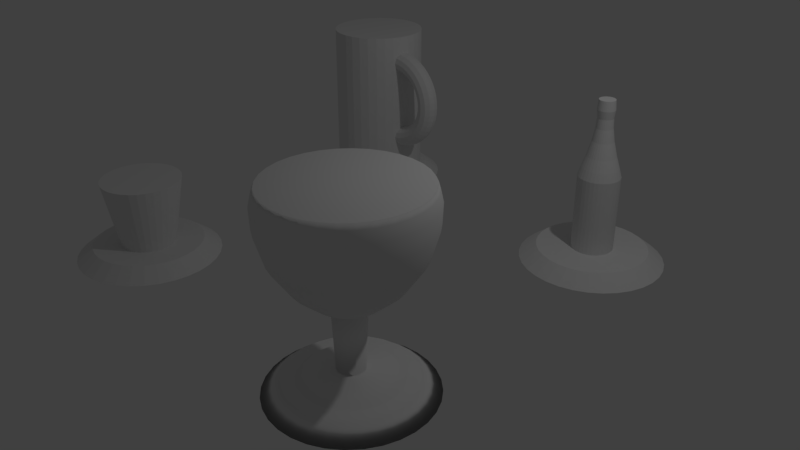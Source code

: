 # Source: figure.blend  (saved by Blender 2.78.0; exported with 4.5.12 LTS)
import bpy
from mathutils import Matrix  # noqa: F401  (used for matrix-valued properties, if any)

bpy.ops.wm.read_factory_settings(use_empty=True)
scene = bpy.context.scene
scene.name = 'Scene'

# ---- collections
col_collection_1 = bpy.data.collections.new('Collection 1'); scene.collection.children.link(col_collection_1)

# ---- world
world_world = bpy.data.worlds.new('World'); scene.world = world_world
world_world.color = (0.05088, 0.05088, 0.05088)
world_world.use_sun_shadow = False
world_world.sun_shadow_jitter_overblur = 0.0
world_world.cycles.sampling_method = 'MANUAL'

# ---- cameras
cam_camera = bpy.data.cameras.new('Camera')
cam_camera.clip_end = 100.0
cam_camera.lens = 35.0
cam_camera.sensor_width = 32.0
cam_camera.sensor_height = 18.0
cam_camera.ortho_scale = 7.314
cam_camera.dof.focus_distance = 0.0
cam_camera.dof.aperture_fstop = 128.0

# ---- lights
light_lamp = bpy.data.lights.new('Lamp', 'POINT')
light_lamp.transmission_factor = 0.0
light_lamp.cutoff_distance = 30.0
light_lamp.energy = 100.0
light_lamp.shadow_buffer_clip_start = 1.001
light_lamp.shadow_soft_size = 0.1
light_lamp.shadow_maximum_resolution = 0.006
light_lamp.use_absolute_resolution = True

# ---- meshes
me_cylinder = bpy.data.meshes.new('Cylinder')
me_cylinder.from_pydata([(-3.562e-08, 1.3, 0.0), (0.0, 1.0, 1.0), (0.2536, 1.275, 0.0), (0.1951, 0.9808, 1.0), (0.4975, 1.201, 0.0), (0.3827, 0.9239, 1.0), (0.7222, 1.081, 0.0), (0.5556, 0.8315, 1.0), (0.9192, 0.9192, 0.0), (0.7071, 0.7071, 1.0), (1.081, 0.7222, 0.0), (0.8315, 0.5556, 1.0), (1.201, 0.4975, 0.0), (0.9239, 0.3827, 1.0), (1.275, 0.2536, 0.0), (0.9808, 0.1951, 1.0), (1.3, 1.265e-08, 0.0), (1.0, 7.55e-08, 1.0), (1.275, -0.2536, 0.0), (0.9808, -0.1951, 1.0), (1.201, -0.4975, 0.0), (0.9239, -0.3827, 1.0), (1.081, -0.7222, 0.0), (0.8315, -0.5556, 1.0), (0.9192, -0.9192, 0.0), (0.7071, -0.7071, 1.0), (0.7222, -1.081, 0.0), (0.5556, -0.8315, 1.0), (0.4975, -1.201, 0.0), (0.3827, -0.9239, 1.0), (0.2536, -1.275, 0.0), (0.1951, -0.9808, 1.0), (-4.592e-07, -1.3, 0.0), (-3.258e-07, -1.0, 1.0), (-0.2536, -1.275, 0.0), (-0.1951, -0.9808, 1.0), (-0.4975, -1.201, 0.0), (-0.3827, -0.9239, 1.0), (-0.7222, -1.081, 0.0), (-0.5556, -0.8315, 1.0), (-0.9192, -0.9192, 0.0), (-0.7071, -0.7071, 1.0), (-1.081, -0.7222, 0.0), (-0.8315, -0.5556, 1.0), (-1.201, -0.4975, 0.0), (-0.9239, -0.3827, 1.0), (-1.275, -0.2536, 0.0), (-0.9808, -0.1951, 1.0), (-1.3, 1.17e-06, 0.0), (-1.0, 9.656e-07, 1.0), (-1.275, 0.2536, 0.0), (-0.9808, 0.1951, 1.0), (-1.201, 0.4975, 0.0), (-0.9239, 0.3827, 1.0), (-1.081, 0.7222, 0.0), (-0.8315, 0.5556, 1.0), (-0.9192, 0.9192, 0.0), (-0.7071, 0.7071, 1.0), (-0.7222, 1.081, 0.0), (-0.5556, 0.8315, 1.0), (-0.4975, 1.201, 0.0), (-0.3827, 0.9239, 1.0), (-0.2536, 1.275, 0.0), (-0.1951, 0.9808, 1.0), (0.1548, 0.7784, 1.0), (2.45e-08, 0.7936, 1.0), (0.3037, 0.7332, 1.0), (0.4409, 0.6599, 1.0), (0.5612, 0.5612, 1.0), (0.6599, 0.4409, 1.0), (0.7332, 0.3037, 1.0), (0.7784, 0.1548, 1.0), (0.7936, 1.187e-07, 1.0), (0.7784, -0.1548, 1.0), (0.7332, -0.3037, 1.0), (0.6599, -0.4409, 1.0), (0.5612, -0.5612, 1.0), (0.4409, -0.6599, 1.0), (0.3037, -0.7332, 1.0), (0.1548, -0.7784, 1.0), (-2.341e-07, -0.7936, 1.0), (-0.1548, -0.7784, 1.0), (-0.3037, -0.7332, 1.0), (-0.4409, -0.6599, 1.0), (-0.5612, -0.5612, 1.0), (-0.6599, -0.4409, 1.0), (-0.7332, -0.3037, 1.0), (-0.7784, -0.1548, 1.0), (-0.7936, 8.252e-07, 1.0), (-0.7784, 0.1548, 1.0), (-0.7332, 0.3037, 1.0), (-0.6599, 0.4409, 1.0), (-0.5612, 0.5612, 1.0), (-0.4409, 0.6599, 1.0), (-0.3037, 0.7332, 1.0), (-0.1548, 0.7784, 1.0), (0.1323, 0.665, 1.364), (3.955e-08, 0.678, 1.364), (0.2595, 0.6264, 1.364), (0.3767, 0.5638, 1.364), (0.4794, 0.4794, 1.364), (0.5638, 0.3767, 1.364), (0.6264, 0.2595, 1.364), (0.665, 0.1323, 1.364), (0.678, 1.462e-07, 1.364), (0.665, -0.1323, 1.364), (0.6264, -0.2595, 1.364), (0.5638, -0.3767, 1.364), (0.4794, -0.4794, 1.364), (0.3767, -0.5638, 1.364), (0.2595, -0.6264, 1.364), (0.1323, -0.665, 1.364), (-1.814e-07, -0.678, 1.364), (-0.1323, -0.665, 1.364), (-0.2595, -0.6264, 1.364), (-0.3767, -0.5638, 1.364), (-0.4794, -0.4794, 1.364), (-0.5638, -0.3767, 1.364), (-0.6264, -0.2595, 1.364), (-0.665, -0.1323, 1.364), (-0.678, 7.497e-07, 1.364), (-0.665, 0.1323, 1.364), (-0.6264, 0.2595, 1.364), (-0.5638, 0.3767, 1.364), (-0.4794, 0.4794, 1.364), (-0.3767, 0.5638, 1.364), (-0.2595, 0.6264, 1.364), (-0.1323, 0.665, 1.364), (0.04198, 0.2111, 1.615), (7.273e-08, 0.2152, 1.615), (0.08235, 0.1988, 1.615), (0.1196, 0.1789, 1.615), (0.1522, 0.1522, 1.615), (0.1789, 0.1196, 1.615), (0.1988, 0.08235, 1.615), (0.2111, 0.04198, 1.615), (0.2152, 2.523e-07, 1.615), (0.2111, -0.04198, 1.615), (0.1988, -0.08235, 1.615), (0.1789, -0.1196, 1.615), (0.1522, -0.1522, 1.615), (0.1196, -0.1789, 1.615), (0.08235, -0.1988, 1.615), (0.04198, -0.2111, 1.615), (2.612e-09, -0.2152, 1.615), (-0.04198, -0.2111, 1.615), (-0.08235, -0.1988, 1.615), (-0.1196, -0.1789, 1.615), (-0.1522, -0.1522, 1.615), (-0.1789, -0.1196, 1.615), (-0.1988, -0.08235, 1.615), (-0.2111, -0.04198, 1.615), (-0.2152, 4.438e-07, 1.615), (-0.2111, 0.04198, 1.615), (-0.1988, 0.08235, 1.615), (-0.1789, 0.1196, 1.615), (-0.1522, 0.1522, 1.615), (-0.1196, 0.1789, 1.615), (-0.08235, 0.1988, 1.615), (-0.04198, 0.2111, 1.615), (0.05029, 0.2528, 5.777), (1.503e-07, 0.2578, 5.777), (0.09865, 0.2382, 5.777), (0.1432, 0.2143, 5.777), (0.1823, 0.1823, 5.777), (0.2143, 0.1432, 5.777), (0.2382, 0.09865, 5.777), (0.2528, 0.05029, 5.777), (0.2578, 2.399e-07, 5.777), (0.2528, -0.05029, 5.777), (0.2382, -0.09865, 5.777), (0.2143, -0.1432, 5.777), (0.1823, -0.1823, 5.777), (0.1432, -0.2143, 5.777), (0.09865, -0.2382, 5.777), (0.05029, -0.2528, 5.777), (6.634e-08, -0.2578, 5.777), (-0.05029, -0.2528, 5.777), (-0.09865, -0.2382, 5.777), (-0.1432, -0.2143, 5.777), (-0.1823, -0.1823, 5.777), (-0.2143, -0.1432, 5.777), (-0.2382, -0.09865, 5.777), (-0.2528, -0.05029, 5.777), (-0.2578, 4.693e-07, 5.777), (-0.2528, 0.05029, 5.777), (-0.2382, 0.09865, 5.777), (-0.2143, 0.1432, 5.777), (-0.1823, 0.1823, 5.777), (-0.1432, 0.2143, 5.777), (-0.09865, 0.2382, 5.777), (-0.05029, 0.2528, 5.777), (0.228, 1.146, 13.89), (5.599e-07, 1.169, 13.89), (0.4473, 1.08, 13.89), (0.6494, 0.9719, 13.89), (0.8265, 0.8265, 13.89), (0.9719, 0.6494, 13.89), (1.08, 0.4473, 13.89), (1.146, 0.228, 13.89), (1.169, 4.303e-08, 13.89), (1.146, -0.228, 13.89), (1.08, -0.4473, 13.89), (0.9719, -0.6494, 13.89), (0.8265, -0.8265, 13.89), (0.6494, -0.9719, 13.89), (0.4473, -1.08, 13.89), (0.228, -1.146, 13.89), (1.791e-07, -1.169, 13.89), (-0.228, -1.146, 13.89), (-0.4473, -1.08, 13.89), (-0.6494, -0.9719, 13.89), (-0.8265, -0.8265, 13.89), (-0.9719, -0.6494, 13.89), (-1.08, -0.4473, 13.89), (-1.146, -0.228, 13.89), (-1.169, 1.083e-06, 13.89), (-1.146, 0.228, 13.89), (-1.08, 0.4473, 13.89), (-0.9719, 0.6494, 13.89), (-0.8265, 0.8265, 13.89), (-0.6494, 0.9719, 13.89), (-0.4473, 1.08, 13.89), (-0.228, 1.146, 13.89), (0.2907, 0.435, 6.506), (0.4553, 0.6815, 7.637), (0.6115, 0.9151, 9.434), (0.6849, 1.025, 11.41), (0.6919, 1.036, 12.77), (0.6697, 1.002, 13.54), (0.8523, 0.8523, 13.54), (0.8806, 0.8806, 12.77), (0.8717, 0.8717, 11.41), (0.7783, 0.7783, 9.434), (0.5795, 0.5795, 7.637), (0.3699, 0.3699, 6.506), (-0.2002, 0.4834, 6.506), (-0.3136, 0.7572, 7.637), (-0.4212, 1.017, 9.434), (-0.4717, 1.139, 11.41), (-0.4766, 1.151, 12.77), (-0.4613, 1.114, 13.54), (-0.2352, 1.182, 13.54), (-0.243, 1.221, 12.77), (-0.2405, 1.209, 11.41), (-0.2147, 1.079, 9.434), (-0.1599, 0.8038, 7.637), (-0.1021, 0.5131, 6.506), (-0.1021, -0.5131, 6.506), (-0.1599, -0.8038, 7.637), (-0.2147, -1.079, 9.434), (-0.2405, -1.209, 11.41), (-0.243, -1.221, 12.77), (-0.2352, -1.182, 13.54), (-0.4613, -1.114, 13.54), (-0.4766, -1.151, 12.77), (-0.4717, -1.139, 11.41), (-0.4212, -1.017, 9.434), (-0.3136, -0.7572, 7.637), (-0.2002, -0.4834, 6.506), (1.002, 0.6697, 13.54), (1.036, 0.6919, 12.77), (1.025, 0.6849, 11.41), (0.9151, 0.6115, 9.434), (0.6815, 0.4553, 7.637), (0.435, 0.2907, 6.506), (5.337e-07, 1.205, 13.54), (4.869e-07, 1.245, 12.77), (4.168e-07, 1.233, 11.41), (3.259e-07, 1.101, 9.434), (2.419e-07, 0.8196, 7.637), (1.877e-07, 0.5232, 6.506), (-0.6697, -1.002, 13.54), (-0.6919, -1.036, 12.77), (-0.6849, -1.025, 11.41), (-0.6115, -0.9151, 9.434), (-0.4553, -0.6815, 7.637), (-0.2907, -0.435, 6.506), (1.114, 0.4613, 13.54), (1.151, 0.4766, 12.77), (1.139, 0.4717, 11.41), (1.017, 0.4212, 9.434), (0.7572, 0.3136, 7.637), (0.4834, 0.2002, 6.506), (-0.8523, -0.8523, 13.54), (-0.8806, -0.8806, 12.77), (-0.8717, -0.8717, 11.41), (-0.7783, -0.7783, 9.434), (-0.5795, -0.5795, 7.637), (-0.3699, -0.3699, 6.506), (1.182, 0.2352, 13.54), (1.221, 0.243, 12.77), (1.209, 0.2405, 11.41), (1.079, 0.2147, 9.434), (0.8038, 0.1599, 7.637), (0.5131, 0.1021, 6.506), (-1.002, -0.6697, 13.54), (-1.036, -0.6919, 12.77), (-1.025, -0.6849, 11.41), (-0.9151, -0.6115, 9.434), (-0.6815, -0.4553, 7.637), (-0.435, -0.2907, 6.506), (1.205, 3.267e-08, 13.54), (1.245, 2.026e-08, 12.77), (1.233, 1.923e-08, 11.41), (1.101, 4.59e-08, 9.434), (0.8196, 1.091e-07, 7.637), (0.5232, 1.778e-07, 6.506), (-1.114, -0.4613, 13.54), (-1.151, -0.4766, 12.77), (-1.139, -0.4717, 11.41), (-1.017, -0.4212, 9.434), (-0.7572, -0.3136, 7.637), (-0.4834, -0.2002, 6.506), (1.182, -0.2352, 13.54), (1.221, -0.243, 12.77), (1.209, -0.2405, 11.41), (1.079, -0.2147, 9.434), (0.8038, -0.1599, 7.637), (0.5131, -0.1021, 6.506), (-1.182, -0.2352, 13.54), (-1.221, -0.243, 12.77), (-1.209, -0.2405, 11.41), (-1.079, -0.2147, 9.434), (-0.8038, -0.1599, 7.637), (-0.5131, -0.1021, 6.506), (1.114, -0.4613, 13.54), (1.151, -0.4766, 12.77), (1.139, -0.4717, 11.41), (1.017, -0.4212, 9.434), (0.7572, -0.3136, 7.637), (0.4834, -0.2002, 6.506), (-1.205, 1.106e-06, 13.54), (-1.245, 1.129e-06, 12.77), (-1.233, 1.116e-06, 11.41), (-1.101, 1.026e-06, 9.434), (-0.8196, 8.386e-07, 7.637), (-0.5232, 6.435e-07, 6.506), (1.002, -0.6697, 13.54), (1.036, -0.6919, 12.77), (1.025, -0.6849, 11.41), (0.9151, -0.6115, 9.434), (0.6815, -0.4553, 7.637), (0.435, -0.2907, 6.506), (-1.182, 0.2352, 13.54), (-1.221, 0.243, 12.77), (-1.209, 0.2405, 11.41), (-1.079, 0.2147, 9.434), (-0.8038, 0.1599, 7.637), (-0.5131, 0.1021, 6.506), (0.8523, -0.8523, 13.54), (0.8806, -0.8806, 12.77), (0.8717, -0.8717, 11.41), (0.7783, -0.7783, 9.434), (0.5795, -0.5795, 7.637), (0.3699, -0.3699, 6.506), (-1.114, 0.4613, 13.54), (-1.151, 0.4766, 12.77), (-1.139, 0.4717, 11.41), (-1.017, 0.4212, 9.434), (-0.7572, 0.3136, 7.637), (-0.4834, 0.2002, 6.506), (0.6697, -1.002, 13.54), (0.6919, -1.036, 12.77), (0.6849, -1.025, 11.41), (0.6115, -0.9151, 9.434), (0.4553, -0.6815, 7.637), (0.2907, -0.435, 6.506), (-1.002, 0.6697, 13.54), (-1.036, 0.6919, 12.77), (-1.025, 0.6849, 11.41), (-0.9151, 0.6115, 9.434), (-0.6815, 0.4553, 7.637), (-0.435, 0.2907, 6.506), (0.4613, -1.114, 13.54), (0.4766, -1.151, 12.77), (0.4717, -1.139, 11.41), (0.4212, -1.017, 9.434), (0.3136, -0.7572, 7.637), (0.2002, -0.4834, 6.506), (0.2352, 1.182, 13.54), (0.243, 1.221, 12.77), (0.2405, 1.209, 11.41), (0.2147, 1.079, 9.434), (0.1599, 0.8038, 7.637), (0.1021, 0.5131, 6.506), (-0.8523, 0.8523, 13.54), (-0.8806, 0.8806, 12.77), (-0.8717, 0.8717, 11.41), (-0.7783, 0.7783, 9.434), (-0.5795, 0.5795, 7.637), (-0.3699, 0.3699, 6.506), (0.2352, -1.182, 13.54), (0.243, -1.221, 12.77), (0.2405, -1.209, 11.41), (0.2147, -1.079, 9.434), (0.1599, -0.8038, 7.637), (0.1021, -0.5131, 6.506), (0.4613, 1.114, 13.54), (0.4766, 1.151, 12.77), (0.4717, 1.139, 11.41), (0.4212, 1.017, 9.434), (0.3136, 0.7572, 7.637), (0.2002, 0.4834, 6.506), (-0.6697, 1.002, 13.54), (-0.6919, 1.036, 12.77), (-0.6849, 1.025, 11.41), (-0.6115, 0.9151, 9.434), (-0.4553, 0.6815, 7.637), (-0.2907, 0.435, 6.506), (1.409e-07, -1.205, 13.54), (8.105e-08, -1.245, 12.77), (1.51e-08, -1.233, 11.41), (-3.274e-08, -1.101, 9.434), (-2.52e-08, -0.8196, 7.637), (1.719e-08, -0.5232, 6.506)], [], [(0, 1, 3, 2), (2, 3, 5, 4), (4, 5, 7, 6), (6, 7, 9, 8), (8, 9, 11, 10), (10, 11, 13, 12), (12, 13, 15, 14), (14, 15, 17, 16), (16, 17, 19, 18), (18, 19, 21, 20), (20, 21, 23, 22), (22, 23, 25, 24), (24, 25, 27, 26), (26, 27, 29, 28), (28, 29, 31, 30), (30, 31, 33, 32), (32, 33, 35, 34), (34, 35, 37, 36), (36, 37, 39, 38), (38, 39, 41, 40), (40, 41, 43, 42), (42, 43, 45, 44), (44, 45, 47, 46), (46, 47, 49, 48), (48, 49, 51, 50), (50, 51, 53, 52), (52, 53, 55, 54), (54, 55, 57, 56), (56, 57, 59, 58), (58, 59, 61, 60), (17, 15, 71, 72), (60, 61, 63, 62), (62, 63, 1, 0), (0, 2, 4, 6, 8, 10, 12, 14, 16, 18, 20, 22, 24, 26, 28, 30, 32, 34, 36, 38, 40, 42, 44, 46, 48, 50, 52, 54, 56, 58, 60, 62), (86, 85, 117, 118), (35, 33, 80, 81), (53, 51, 89, 90), (9, 7, 67, 68), (27, 25, 76, 77), (45, 43, 85, 86), (63, 61, 94, 95), (19, 17, 72, 73), (37, 35, 81, 82), (55, 53, 90, 91), (11, 9, 68, 69), (29, 27, 77, 78), (47, 45, 86, 87), (3, 1, 65, 64), (1, 63, 95, 65), (21, 19, 73, 74), (39, 37, 82, 83), (57, 55, 91, 92), (13, 11, 69, 70), (31, 29, 78, 79), (49, 47, 87, 88), (5, 3, 64, 66), (23, 21, 74, 75), (41, 39, 83, 84), (59, 57, 92, 93), (15, 13, 70, 71), (33, 31, 79, 80), (51, 49, 88, 89), (7, 5, 66, 67), (25, 23, 75, 76), (43, 41, 84, 85), (61, 59, 93, 94), (121, 120, 152, 153), (73, 72, 104, 105), (87, 86, 118, 119), (74, 73, 105, 106), (88, 87, 119, 120), (75, 74, 106, 107), (89, 88, 120, 121), (76, 75, 107, 108), (90, 89, 121, 122), (77, 76, 108, 109), (91, 90, 122, 123), (78, 77, 109, 110), (64, 65, 97, 96), (92, 91, 123, 124), (79, 78, 110, 111), (66, 64, 96, 98), (93, 92, 124, 125), (80, 79, 111, 112), (67, 66, 98, 99), (94, 93, 125, 126), (81, 80, 112, 113), (68, 67, 99, 100), (95, 94, 126, 127), (82, 81, 113, 114), (69, 68, 100, 101), (65, 95, 127, 97), (83, 82, 114, 115), (70, 69, 101, 102), (84, 83, 115, 116), (71, 70, 102, 103), (85, 84, 116, 117), (72, 71, 103, 104), (128, 129, 161, 160), (108, 107, 139, 140), (122, 121, 153, 154), (109, 108, 140, 141), (123, 122, 154, 155), (110, 109, 141, 142), (96, 97, 129, 128), (124, 123, 155, 156), (111, 110, 142, 143), (98, 96, 128, 130), (125, 124, 156, 157), (112, 111, 143, 144), (99, 98, 130, 131), (126, 125, 157, 158), (113, 112, 144, 145), (100, 99, 131, 132), (127, 126, 158, 159), (114, 113, 145, 146), (101, 100, 132, 133), (97, 127, 159, 129), (115, 114, 146, 147), (102, 101, 133, 134), (116, 115, 147, 148), (103, 102, 134, 135), (117, 116, 148, 149), (104, 103, 135, 136), (118, 117, 149, 150), (105, 104, 136, 137), (119, 118, 150, 151), (106, 105, 137, 138), (120, 119, 151, 152), (107, 106, 138, 139), (230, 229, 195, 196), (156, 155, 187, 188), (143, 142, 174, 175), (130, 128, 160, 162), (157, 156, 188, 189), (144, 143, 175, 176), (131, 130, 162, 163), (158, 157, 189, 190), (145, 144, 176, 177), (132, 131, 163, 164), (159, 158, 190, 191), (146, 145, 177, 178), (133, 132, 164, 165), (129, 159, 191, 161), (147, 146, 178, 179), (134, 133, 165, 166), (148, 147, 179, 180), (135, 134, 166, 167), (149, 148, 180, 181), (136, 135, 167, 168), (150, 149, 181, 182), (137, 136, 168, 169), (151, 150, 182, 183), (138, 137, 169, 170), (152, 151, 183, 184), (139, 138, 170, 171), (153, 152, 184, 185), (140, 139, 171, 172), (154, 153, 185, 186), (141, 140, 172, 173), (155, 154, 186, 187), (142, 141, 173, 174), (192, 193, 223, 222, 221, 220, 219, 218, 217, 216, 215, 214, 213, 212, 211, 210, 209, 208, 207, 206, 205, 204, 203, 202, 201, 200, 199, 198, 197, 196, 195, 194), (242, 241, 222, 223), (254, 253, 209, 210), (260, 230, 196, 197), (266, 242, 223, 193), (272, 254, 210, 211), (278, 260, 197, 198), (284, 272, 211, 212), (290, 278, 198, 199), (296, 284, 212, 213), (302, 290, 199, 200), (308, 296, 213, 214), (314, 302, 200, 201), (320, 308, 214, 215), (326, 314, 201, 202), (332, 320, 215, 216), (338, 326, 202, 203), (344, 332, 216, 217), (350, 338, 203, 204), (356, 344, 217, 218), (362, 350, 204, 205), (368, 356, 218, 219), (374, 362, 205, 206), (380, 266, 193, 192), (386, 368, 219, 220), (392, 374, 206, 207), (398, 380, 192, 194), (404, 386, 220, 221), (410, 392, 207, 208), (229, 398, 194, 195), (241, 404, 221, 222), (253, 410, 208, 209), (177, 176, 415, 248), (248, 415, 414, 249), (249, 414, 413, 250), (250, 413, 412, 251), (251, 412, 411, 252), (252, 411, 410, 253), (190, 189, 409, 236), (236, 409, 408, 237), (237, 408, 407, 238), (238, 407, 406, 239), (239, 406, 405, 240), (240, 405, 404, 241), (163, 162, 403, 224), (224, 403, 402, 225), (225, 402, 401, 226), (226, 401, 400, 227), (227, 400, 399, 228), (228, 399, 398, 229), (176, 175, 397, 415), (415, 397, 396, 414), (414, 396, 395, 413), (413, 395, 394, 412), (412, 394, 393, 411), (411, 393, 392, 410), (189, 188, 391, 409), (409, 391, 390, 408), (408, 390, 389, 407), (407, 389, 388, 406), (406, 388, 387, 405), (405, 387, 386, 404), (162, 160, 385, 403), (403, 385, 384, 402), (402, 384, 383, 401), (401, 383, 382, 400), (400, 382, 381, 399), (399, 381, 380, 398), (175, 174, 379, 397), (397, 379, 378, 396), (396, 378, 377, 395), (395, 377, 376, 394), (394, 376, 375, 393), (393, 375, 374, 392), (188, 187, 373, 391), (391, 373, 372, 390), (390, 372, 371, 389), (389, 371, 370, 388), (388, 370, 369, 387), (387, 369, 368, 386), (160, 161, 271, 385), (385, 271, 270, 384), (384, 270, 269, 383), (383, 269, 268, 382), (382, 268, 267, 381), (381, 267, 266, 380), (174, 173, 367, 379), (379, 367, 366, 378), (378, 366, 365, 377), (377, 365, 364, 376), (376, 364, 363, 375), (375, 363, 362, 374), (187, 186, 361, 373), (373, 361, 360, 372), (372, 360, 359, 371), (371, 359, 358, 370), (370, 358, 357, 369), (369, 357, 356, 368), (173, 172, 355, 367), (367, 355, 354, 366), (366, 354, 353, 365), (365, 353, 352, 364), (364, 352, 351, 363), (363, 351, 350, 362), (186, 185, 349, 361), (361, 349, 348, 360), (360, 348, 347, 359), (359, 347, 346, 358), (358, 346, 345, 357), (357, 345, 344, 356), (172, 171, 343, 355), (355, 343, 342, 354), (354, 342, 341, 353), (353, 341, 340, 352), (352, 340, 339, 351), (351, 339, 338, 350), (185, 184, 337, 349), (349, 337, 336, 348), (348, 336, 335, 347), (347, 335, 334, 346), (346, 334, 333, 345), (345, 333, 332, 344), (171, 170, 331, 343), (343, 331, 330, 342), (342, 330, 329, 341), (341, 329, 328, 340), (340, 328, 327, 339), (339, 327, 326, 338), (184, 183, 325, 337), (337, 325, 324, 336), (336, 324, 323, 335), (335, 323, 322, 334), (334, 322, 321, 333), (333, 321, 320, 332), (170, 169, 319, 331), (331, 319, 318, 330), (330, 318, 317, 329), (329, 317, 316, 328), (328, 316, 315, 327), (327, 315, 314, 326), (183, 182, 313, 325), (325, 313, 312, 324), (324, 312, 311, 323), (323, 311, 310, 322), (322, 310, 309, 321), (321, 309, 308, 320), (169, 168, 307, 319), (319, 307, 306, 318), (318, 306, 305, 317), (317, 305, 304, 316), (316, 304, 303, 315), (315, 303, 302, 314), (182, 181, 301, 313), (313, 301, 300, 312), (312, 300, 299, 311), (311, 299, 298, 310), (310, 298, 297, 309), (309, 297, 296, 308), (168, 167, 295, 307), (307, 295, 294, 306), (306, 294, 293, 305), (305, 293, 292, 304), (304, 292, 291, 303), (303, 291, 290, 302), (181, 180, 289, 301), (301, 289, 288, 300), (300, 288, 287, 299), (299, 287, 286, 298), (298, 286, 285, 297), (297, 285, 284, 296), (167, 166, 283, 295), (295, 283, 282, 294), (294, 282, 281, 293), (293, 281, 280, 292), (292, 280, 279, 291), (291, 279, 278, 290), (180, 179, 277, 289), (289, 277, 276, 288), (288, 276, 275, 287), (287, 275, 274, 286), (286, 274, 273, 285), (285, 273, 272, 284), (166, 165, 265, 283), (283, 265, 264, 282), (282, 264, 263, 281), (281, 263, 262, 280), (280, 262, 261, 279), (279, 261, 260, 278), (179, 178, 259, 277), (277, 259, 258, 276), (276, 258, 257, 275), (275, 257, 256, 274), (274, 256, 255, 273), (273, 255, 254, 272), (161, 191, 247, 271), (271, 247, 246, 270), (270, 246, 245, 269), (269, 245, 244, 268), (268, 244, 243, 267), (267, 243, 242, 266), (165, 164, 235, 265), (265, 235, 234, 264), (264, 234, 233, 263), (263, 233, 232, 262), (262, 232, 231, 261), (261, 231, 230, 260), (178, 177, 248, 259), (259, 248, 249, 258), (258, 249, 250, 257), (257, 250, 251, 256), (256, 251, 252, 255), (255, 252, 253, 254), (191, 190, 236, 247), (247, 236, 237, 246), (246, 237, 238, 245), (245, 238, 239, 244), (244, 239, 240, 243), (243, 240, 241, 242), (164, 163, 224, 235), (235, 224, 225, 234), (234, 225, 226, 233), (233, 226, 227, 232), (232, 227, 228, 231), (231, 228, 229, 230)])
me_cylinder.polygons.foreach_set('use_smooth', [True] * 386)
me_cylinder.use_remesh_preserve_volume = False
me_cylinder.use_remesh_preserve_attributes = False
me_cylinder.use_mirror_vertex_groups = False
me_cylinder.update()
me_cylinder_001 = bpy.data.meshes.new('Cylinder.001')
me_cylinder_001.from_pydata([(-3.562e-08, 1.3, 0.0), (0.0, 1.0, 1.0), (0.2536, 1.275, 0.0), (0.1951, 0.9808, 1.0), (0.4975, 1.201, 0.0), (0.3827, 0.9239, 1.0), (0.7222, 1.081, 0.0), (0.5556, 0.8315, 1.0), (0.9192, 0.9192, 0.0), (0.7071, 0.7071, 1.0), (1.081, 0.7222, 0.0), (0.8315, 0.5556, 1.0), (1.201, 0.4975, 0.0), (0.9239, 0.3827, 1.0), (1.275, 0.2536, 0.0), (0.9808, 0.1951, 1.0), (1.3, 1.265e-08, 0.0), (1.0, 7.55e-08, 1.0), (1.275, -0.2536, 0.0), (0.9808, -0.1951, 1.0), (1.201, -0.4975, 0.0), (0.9239, -0.3827, 1.0), (1.081, -0.7222, 0.0), (0.8315, -0.5556, 1.0), (0.9192, -0.9192, 0.0), (0.7071, -0.7071, 1.0), (0.7222, -1.081, 0.0), (0.5556, -0.8315, 1.0), (0.4975, -1.201, 0.0), (0.3827, -0.9239, 1.0), (0.2536, -1.275, 0.0), (0.1951, -0.9808, 1.0), (-4.592e-07, -1.3, 0.0), (-3.258e-07, -1.0, 1.0), (-0.2536, -1.275, 0.0), (-0.1951, -0.9808, 1.0), (-0.4975, -1.201, 0.0), (-0.3827, -0.9239, 1.0), (-0.7222, -1.081, 0.0), (-0.5556, -0.8315, 1.0), (-0.9192, -0.9192, 0.0), (-0.7071, -0.7071, 1.0), (-1.081, -0.7222, 0.0), (-0.8315, -0.5556, 1.0), (-1.201, -0.4975, 0.0), (-0.9239, -0.3827, 1.0), (-1.275, -0.2536, 0.0), (-0.9808, -0.1951, 1.0), (-1.3, 1.17e-06, 0.0), (-1.0, 9.656e-07, 1.0), (-1.275, 0.2536, 0.0), (-0.9808, 0.1951, 1.0), (-1.201, 0.4975, 0.0), (-0.9239, 0.3827, 1.0), (-1.081, 0.7222, 0.0), (-0.8315, 0.5556, 1.0), (-0.9192, 0.9192, 0.0), (-0.7071, 0.7071, 1.0), (-0.7222, 1.081, 0.0), (-0.5556, 0.8315, 1.0), (-0.4975, 1.201, 0.0), (-0.3827, 0.9239, 1.0), (-0.2536, 1.275, 0.0), (-0.1951, 0.9808, 1.0), (0.1756, 0.8827, 1.0), (1.187e-08, 0.9, 1.0), (0.3444, 0.8315, 1.0), (0.5, 0.7483, 1.0), (0.6364, 0.6364, 1.0), (0.7483, 0.5, 1.0), (0.8315, 0.3444, 1.0), (0.8827, 0.1756, 1.0), (0.9, 9.645e-08, 1.0), (0.8827, -0.1756, 1.0), (0.8315, -0.3444, 1.0), (0.7483, -0.5, 1.0), (0.6364, -0.6364, 1.0), (0.5, -0.7483, 1.0), (0.3444, -0.8315, 1.0), (0.1756, -0.8827, 1.0), (-2.814e-07, -0.9, 1.0), (-0.1756, -0.8827, 1.0), (-0.3444, -0.8315, 1.0), (-0.5, -0.7483, 1.0), (-0.6364, -0.6364, 1.0), (-0.7483, -0.5, 1.0), (-0.8315, -0.3444, 1.0), (-0.8827, -0.1756, 1.0), (-0.9, 8.975e-07, 1.0), (-0.8827, 0.1756, 1.0), (-0.8315, 0.3444, 1.0), (-0.7483, 0.5, 1.0), (-0.6364, 0.6364, 1.0), (-0.5, 0.7483, 1.0), (-0.3444, 0.8315, 1.0), (-0.1756, 0.8827, 1.0), (0.07382, 0.3711, 1.0), (7.439e-08, 0.3784, 1.0), (0.1448, 0.3496, 1.0), (0.2102, 0.3146, 1.0), (0.2676, 0.2676, 1.0), (0.3146, 0.2102, 1.0), (0.3496, 0.1448, 1.0), (0.3711, 0.07382, 1.0), (0.3784, 2.274e-07, 1.0), (0.3711, -0.07382, 1.0), (0.3496, -0.1448, 1.0), (0.3146, -0.2102, 1.0), (0.2676, -0.2676, 1.0), (0.2102, -0.3146, 1.0), (0.1448, -0.3496, 1.0), (0.07382, -0.3711, 1.0), (-4.891e-08, -0.3784, 1.0), (-0.07382, -0.3711, 1.0), (-0.1448, -0.3496, 1.0), (-0.2102, -0.3146, 1.0), (-0.2676, -0.2676, 1.0), (-0.3146, -0.2102, 1.0), (-0.3496, -0.1448, 1.0), (-0.3711, -0.07382, 1.0), (-0.3784, 5.642e-07, 1.0), (-0.3711, 0.07382, 1.0), (-0.3496, 0.1448, 1.0), (-0.3146, 0.2102, 1.0), (-0.2676, 0.2676, 1.0), (-0.2102, 0.3146, 1.0), (-0.1448, 0.3496, 1.0), (-0.07382, 0.3711, 1.0), (0.02837, 0.1426, 13.01), (9.138e-08, 0.1454, 13.01), (0.05565, 0.1344, 13.01), (0.08079, 0.1209, 13.01), (0.1028, 0.1028, 13.01), (0.1209, 0.08079, 13.01), (0.1344, 0.05565, 13.01), (0.1426, 0.02837, 13.01), (0.1454, 2.765e-07, 13.01), (0.1426, -0.02837, 13.01), (0.1344, -0.05565, 13.01), (0.1209, -0.08079, 13.01), (0.1028, -0.1028, 13.01), (0.08079, -0.1209, 13.01), (0.05565, -0.1344, 13.01), (0.02837, -0.1426, 13.01), (4.399e-08, -0.1454, 13.01), (-0.02837, -0.1426, 13.01), (-0.05565, -0.1344, 13.01), (-0.08079, -0.1209, 13.01), (-0.1028, -0.1028, 13.01), (-0.1209, -0.08079, 13.01), (-0.1344, -0.05565, 13.01), (-0.1426, -0.02837, 13.01), (-0.1454, 4.059e-07, 13.01), (-0.1426, 0.02837, 13.01), (-0.1344, 0.05565, 13.01), (-0.1209, 0.08079, 13.01), (-0.1028, 0.1028, 13.01), (-0.08079, 0.1209, 13.01), (-0.05565, 0.1344, 13.01), (-0.02837, 0.1426, 13.01), (0.1848, -0.2765, 7.691), (0.1468, -0.2197, 8.61), (0.1072, -0.1604, 9.807), (0.08545, -0.1279, 10.83), (0.07969, -0.1193, 11.6), (0.05489, -0.1325, 11.6), (0.05886, -0.1421, 10.83), (0.07384, -0.1783, 9.807), (0.1011, -0.2442, 8.61), (0.1273, -0.3073, 7.691), (7.195e-08, 0.3326, 7.691), (7.905e-08, 0.2643, 8.61), (8.343e-08, 0.193, 9.807), (8.614e-08, 0.1538, 10.83), (9.111e-08, 0.1434, 11.6), (0.02799, 0.1407, 11.6), (0.03001, 0.1509, 10.83), (0.03764, 0.1892, 9.807), (0.05156, 0.2592, 8.61), (0.06488, 0.3262, 7.691), (-0.2765, 0.1848, 7.691), (-0.2197, 0.1468, 8.61), (-0.1604, 0.1072, 9.807), (-0.1279, 0.08545, 10.83), (-0.1193, 0.07969, 11.6), (-0.1014, 0.1014, 11.6), (-0.1088, 0.1088, 10.83), (-0.1364, 0.1364, 9.807), (-0.1869, 0.1869, 8.61), (-0.2352, 0.2352, 7.691), (0.02799, -0.1407, 11.6), (0.03001, -0.1509, 10.83), (0.03764, -0.1892, 9.807), (0.05156, -0.2592, 8.61), (0.06488, -0.3262, 7.691), (0.05489, 0.1325, 11.6), (0.05886, 0.1421, 10.83), (0.07384, 0.1783, 9.807), (0.1011, 0.2442, 8.61), (0.1273, 0.3073, 7.691), (-0.07969, 0.1193, 11.6), (-0.08545, 0.1279, 10.83), (-0.1072, 0.1604, 9.807), (-0.1468, 0.2197, 8.61), (-0.1848, 0.2765, 7.691), (4.437e-08, -0.1434, 11.6), (3.602e-08, -0.1538, 10.83), (2.056e-08, -0.193, 9.807), (-7.059e-09, -0.2643, 8.61), (-3.641e-08, -0.3326, 7.691), (0.07969, 0.1193, 11.6), (0.08545, 0.1279, 10.83), (0.1072, 0.1604, 9.807), (0.1468, 0.2197, 8.61), (0.1848, 0.2765, 7.691), (-0.05489, 0.1325, 11.6), (-0.05886, 0.1421, 10.83), (-0.07384, 0.1783, 9.807), (-0.1011, 0.2442, 8.61), (-0.1273, 0.3073, 7.691), (-0.02798, -0.1407, 11.6), (-0.03001, -0.1509, 10.83), (-0.03764, -0.1892, 9.807), (-0.05156, -0.2592, 8.61), (-0.06488, -0.3262, 7.691), (0.1014, 0.1014, 11.6), (0.1088, 0.1088, 10.83), (0.1364, 0.1364, 9.807), (0.1869, 0.1869, 8.61), (0.2352, 0.2352, 7.691), (-0.02798, 0.1407, 11.6), (-0.03001, 0.1509, 10.83), (-0.03764, 0.1892, 9.807), (-0.05156, 0.2592, 8.61), (-0.06488, 0.3262, 7.691), (-0.05489, -0.1325, 11.6), (-0.05886, -0.1421, 10.83), (-0.07384, -0.1783, 9.807), (-0.1011, -0.2442, 8.61), (-0.1273, -0.3073, 7.691), (0.1193, 0.07969, 11.6), (0.1279, 0.08545, 10.83), (0.1604, 0.1072, 9.807), (0.2197, 0.1468, 8.61), (0.2765, 0.1848, 7.691), (-0.07969, -0.1193, 11.6), (-0.08545, -0.1279, 10.83), (-0.1072, -0.1604, 9.807), (-0.1468, -0.2197, 8.61), (-0.1848, -0.2765, 7.691), (0.1325, 0.05489, 11.6), (0.1421, 0.05886, 10.83), (0.1783, 0.07384, 9.807), (0.2442, 0.1011, 8.61), (0.3073, 0.1273, 7.691), (-0.1014, -0.1014, 11.6), (-0.1088, -0.1088, 10.83), (-0.1364, -0.1364, 9.807), (-0.1869, -0.1869, 8.61), (-0.2352, -0.2352, 7.691), (0.1407, 0.02799, 11.6), (0.1509, 0.03001, 10.83), (0.1892, 0.03764, 9.807), (0.2592, 0.05156, 8.61), (0.3262, 0.06488, 7.691), (-0.1193, -0.07969, 11.6), (-0.1279, -0.08545, 10.83), (-0.1604, -0.1072, 9.807), (-0.2197, -0.1468, 8.61), (-0.2765, -0.1848, 7.691), (0.1434, 2.791e-07, 11.6), (0.1538, 2.813e-07, 10.83), (0.193, 2.673e-07, 9.807), (0.2643, 2.451e-07, 8.61), (0.3326, 2.382e-07, 7.691), (-0.1325, -0.05489, 11.6), (-0.1421, -0.05886, 10.83), (-0.1783, -0.07384, 9.807), (-0.2442, -0.1011, 8.61), (-0.3073, -0.1273, 7.691), (0.1407, -0.02798, 11.6), (0.1509, -0.03001, 10.83), (0.1892, -0.03764, 9.807), (0.2592, -0.05156, 8.61), (0.3262, -0.06488, 7.691), (-0.1407, -0.02798, 11.6), (-0.1509, -0.03001, 10.83), (-0.1892, -0.03764, 9.807), (-0.2592, -0.05156, 8.61), (-0.3262, -0.06488, 7.691), (0.1325, -0.05489, 11.6), (0.1421, -0.05886, 10.83), (0.1783, -0.07384, 9.807), (0.2442, -0.1011, 8.61), (0.3073, -0.1273, 7.691), (-0.1434, 4.068e-07, 11.6), (-0.1538, 4.182e-07, 10.83), (-0.193, 4.39e-07, 9.807), (-0.2643, 4.803e-07, 8.61), (-0.3326, 5.342e-07, 7.691), (0.1193, -0.07969, 11.6), (0.1279, -0.08545, 10.83), (0.1604, -0.1072, 9.807), (0.2197, -0.1468, 8.61), (0.2765, -0.1848, 7.691), (-0.1407, 0.02799, 11.6), (-0.1509, 0.03001, 10.83), (-0.1892, 0.03764, 9.807), (-0.2592, 0.05156, 8.61), (-0.3262, 0.06488, 7.691), (0.1014, -0.1014, 11.6), (0.1088, -0.1088, 10.83), (0.1364, -0.1364, 9.807), (0.1869, -0.1869, 8.61), (0.2352, -0.2352, 7.691), (-0.1325, 0.05489, 11.6), (-0.1421, 0.05886, 10.83), (-0.1783, 0.07384, 9.807), (-0.2442, 0.1011, 8.61), (-0.3073, 0.1273, 7.691), (0.1451, -0.3502, 6.994), (0.07395, 0.3718, 6.994), (-0.268, 0.268, 6.994), (0.07395, -0.3718, 6.994), (0.1451, 0.3502, 6.994), (-0.2106, 0.3152, 6.994), (-5.715e-08, -0.379, 6.994), (0.2106, 0.3152, 6.994), (-0.1451, 0.3502, 6.994), (-0.07395, -0.3718, 6.994), (0.268, 0.268, 6.994), (-0.07395, 0.3718, 6.994), (-0.1451, -0.3502, 6.994), (0.3152, 0.2106, 6.994), (-0.2106, -0.3152, 6.994), (0.3502, 0.1451, 6.994), (-0.268, -0.268, 6.994), (0.3718, 0.07395, 6.994), (-0.3152, -0.2106, 6.994), (0.379, 2.229e-07, 6.994), (-0.3502, -0.1451, 6.994), (0.3718, -0.07395, 6.994), (-0.3718, -0.07395, 6.994), (0.3502, -0.1451, 6.994), (-0.379, 5.603e-07, 6.994), (0.3152, -0.2106, 6.994), (-0.3718, 0.07395, 6.994), (0.268, -0.268, 6.994), (-0.3502, 0.1451, 6.994), (0.2106, -0.3152, 6.994), (6.636e-08, 0.379, 6.994), (-0.3152, 0.2106, 6.994), (0.08919, -0.1335, 12.24), (9.025e-08, 0.1605, 12.24), (-0.1335, 0.08919, 12.24), (0.06143, -0.1483, 12.24), (0.03132, 0.1574, 12.24), (-0.1135, 0.1135, 12.24), (0.03132, -0.1574, 12.24), (0.06143, 0.1483, 12.24), (-0.08919, 0.1335, 12.24), (3.795e-08, -0.1605, 12.24), (0.08919, 0.1335, 12.24), (-0.06143, 0.1483, 12.24), (-0.03132, -0.1574, 12.24), (0.1135, 0.1135, 12.24), (-0.03132, 0.1574, 12.24), (-0.06143, -0.1483, 12.24), (0.1335, 0.08919, 12.24), (-0.08919, -0.1335, 12.24), (0.1483, 0.06143, 12.24), (-0.1135, -0.1135, 12.24), (0.1574, 0.03132, 12.24), (-0.1335, -0.08919, 12.24), (0.1605, 2.738e-07, 12.24), (-0.1483, -0.06143, 12.24), (0.1574, -0.03132, 12.24), (-0.1574, -0.03132, 12.24), (0.1483, -0.06143, 12.24), (-0.1605, 4.167e-07, 12.24), (0.1335, -0.08919, 12.24), (-0.1574, 0.03132, 12.24), (0.1135, -0.1135, 12.24), (-0.1483, 0.06143, 12.24)], [], [(0, 1, 3, 2), (2, 3, 5, 4), (4, 5, 7, 6), (6, 7, 9, 8), (8, 9, 11, 10), (10, 11, 13, 12), (12, 13, 15, 14), (14, 15, 17, 16), (16, 17, 19, 18), (18, 19, 21, 20), (20, 21, 23, 22), (22, 23, 25, 24), (24, 25, 27, 26), (26, 27, 29, 28), (28, 29, 31, 30), (30, 31, 33, 32), (32, 33, 35, 34), (34, 35, 37, 36), (36, 37, 39, 38), (38, 39, 41, 40), (40, 41, 43, 42), (42, 43, 45, 44), (44, 45, 47, 46), (46, 47, 49, 48), (48, 49, 51, 50), (50, 51, 53, 52), (52, 53, 55, 54), (54, 55, 57, 56), (56, 57, 59, 58), (58, 59, 61, 60), (19, 17, 72, 73), (60, 61, 63, 62), (62, 63, 1, 0), (0, 2, 4, 6, 8, 10, 12, 14, 16, 18, 20, 22, 24, 26, 28, 30, 32, 34, 36, 38, 40, 42, 44, 46, 48, 50, 52, 54, 56, 58, 60, 62), (37, 35, 81, 82), (55, 53, 90, 91), (11, 9, 68, 69), (29, 27, 77, 78), (47, 45, 86, 87), (3, 1, 65, 64), (1, 63, 95, 65), (21, 19, 73, 74), (39, 37, 82, 83), (57, 55, 91, 92), (13, 11, 69, 70), (31, 29, 78, 79), (49, 47, 87, 88), (5, 3, 64, 66), (23, 21, 74, 75), (41, 39, 83, 84), (59, 57, 92, 93), (15, 13, 70, 71), (33, 31, 79, 80), (51, 49, 88, 89), (7, 5, 66, 67), (25, 23, 75, 76), (43, 41, 84, 85), (61, 59, 93, 94), (17, 15, 71, 72), (35, 33, 80, 81), (53, 51, 89, 90), (9, 7, 67, 68), (27, 25, 76, 77), (45, 43, 85, 86), (63, 61, 94, 95), (75, 74, 106, 107), (355, 352, 141, 142), (89, 88, 120, 121), (76, 75, 107, 108), (90, 89, 121, 122), (77, 76, 108, 109), (91, 90, 122, 123), (78, 77, 109, 110), (64, 65, 97, 96), (92, 91, 123, 124), (79, 78, 110, 111), (66, 64, 96, 98), (93, 92, 124, 125), (80, 79, 111, 112), (67, 66, 98, 99), (94, 93, 125, 126), (81, 80, 112, 113), (68, 67, 99, 100), (95, 94, 126, 127), (82, 81, 113, 114), (69, 68, 100, 101), (65, 95, 127, 97), (83, 82, 114, 115), (70, 69, 101, 102), (84, 83, 115, 116), (71, 70, 102, 103), (85, 84, 116, 117), (72, 71, 103, 104), (86, 85, 117, 118), (73, 72, 104, 105), (87, 86, 118, 119), (74, 73, 105, 106), (88, 87, 119, 120), (128, 129, 159, 158, 157, 156, 155, 154, 153, 152, 151, 150, 149, 148, 147, 146, 145, 144, 143, 142, 141, 140, 139, 138, 137, 136, 135, 134, 133, 132, 131, 130), (356, 353, 129, 128), (357, 354, 155, 156), (358, 355, 142, 143), (359, 356, 128, 130), (360, 357, 156, 157), (361, 358, 143, 144), (362, 359, 130, 131), (363, 360, 157, 158), (364, 361, 144, 145), (365, 362, 131, 132), (366, 363, 158, 159), (367, 364, 145, 146), (368, 365, 132, 133), (353, 366, 159, 129), (369, 367, 146, 147), (370, 368, 133, 134), (371, 369, 147, 148), (372, 370, 134, 135), (373, 371, 148, 149), (374, 372, 135, 136), (375, 373, 149, 150), (376, 374, 136, 137), (377, 375, 150, 151), (378, 376, 137, 138), (379, 377, 151, 152), (380, 378, 138, 139), (381, 379, 152, 153), (382, 380, 139, 140), (383, 381, 153, 154), (352, 382, 140, 141), (354, 383, 154, 155), (351, 348, 319, 180), (180, 319, 318, 181), (181, 318, 317, 182), (182, 317, 316, 183), (183, 316, 315, 184), (349, 347, 314, 160), (160, 314, 313, 161), (161, 313, 312, 162), (162, 312, 311, 163), (163, 311, 310, 164), (348, 346, 309, 319), (319, 309, 308, 318), (318, 308, 307, 317), (317, 307, 306, 316), (316, 306, 305, 315), (347, 345, 304, 314), (314, 304, 303, 313), (313, 303, 302, 312), (312, 302, 301, 311), (311, 301, 300, 310), (346, 344, 299, 309), (309, 299, 298, 308), (308, 298, 297, 307), (307, 297, 296, 306), (306, 296, 295, 305), (345, 343, 294, 304), (304, 294, 293, 303), (303, 293, 292, 302), (302, 292, 291, 301), (301, 291, 290, 300), (344, 342, 289, 299), (299, 289, 288, 298), (298, 288, 287, 297), (297, 287, 286, 296), (296, 286, 285, 295), (343, 341, 284, 294), (294, 284, 283, 293), (293, 283, 282, 292), (292, 282, 281, 291), (291, 281, 280, 290), (342, 340, 279, 289), (289, 279, 278, 288), (288, 278, 277, 287), (287, 277, 276, 286), (286, 276, 275, 285), (341, 339, 274, 284), (284, 274, 273, 283), (283, 273, 272, 282), (282, 272, 271, 281), (281, 271, 270, 280), (340, 338, 269, 279), (279, 269, 268, 278), (278, 268, 267, 277), (277, 267, 266, 276), (276, 266, 265, 275), (339, 337, 264, 274), (274, 264, 263, 273), (273, 263, 262, 272), (272, 262, 261, 271), (271, 261, 260, 270), (338, 336, 259, 269), (269, 259, 258, 268), (268, 258, 257, 267), (267, 257, 256, 266), (266, 256, 255, 265), (337, 335, 254, 264), (264, 254, 253, 263), (263, 253, 252, 262), (262, 252, 251, 261), (261, 251, 250, 260), (336, 334, 249, 259), (259, 249, 248, 258), (258, 248, 247, 257), (257, 247, 246, 256), (256, 246, 245, 255), (335, 333, 244, 254), (254, 244, 243, 253), (253, 243, 242, 252), (252, 242, 241, 251), (251, 241, 240, 250), (334, 332, 239, 249), (249, 239, 238, 248), (248, 238, 237, 247), (247, 237, 236, 246), (246, 236, 235, 245), (350, 331, 234, 170), (170, 234, 233, 171), (171, 233, 232, 172), (172, 232, 231, 173), (173, 231, 230, 174), (333, 330, 229, 244), (244, 229, 228, 243), (243, 228, 227, 242), (242, 227, 226, 241), (241, 226, 225, 240), (332, 329, 224, 239), (239, 224, 223, 238), (238, 223, 222, 237), (237, 222, 221, 236), (236, 221, 220, 235), (331, 328, 219, 234), (234, 219, 218, 233), (233, 218, 217, 232), (232, 217, 216, 231), (231, 216, 215, 230), (330, 327, 214, 229), (229, 214, 213, 228), (228, 213, 212, 227), (227, 212, 211, 226), (226, 211, 210, 225), (329, 326, 209, 224), (224, 209, 208, 223), (223, 208, 207, 222), (222, 207, 206, 221), (221, 206, 205, 220), (328, 325, 204, 219), (219, 204, 203, 218), (218, 203, 202, 217), (217, 202, 201, 216), (216, 201, 200, 215), (327, 324, 199, 214), (214, 199, 198, 213), (213, 198, 197, 212), (212, 197, 196, 211), (211, 196, 195, 210), (326, 323, 194, 209), (209, 194, 193, 208), (208, 193, 192, 207), (207, 192, 191, 206), (206, 191, 190, 205), (325, 322, 189, 204), (204, 189, 188, 203), (203, 188, 187, 202), (202, 187, 186, 201), (201, 186, 185, 200), (324, 321, 179, 199), (199, 179, 178, 198), (198, 178, 177, 197), (197, 177, 176, 196), (196, 176, 175, 195), (323, 320, 169, 194), (194, 169, 168, 193), (193, 168, 167, 192), (192, 167, 166, 191), (191, 166, 165, 190), (322, 351, 180, 189), (189, 180, 181, 188), (188, 181, 182, 187), (187, 182, 183, 186), (186, 183, 184, 185), (321, 350, 170, 179), (179, 170, 171, 178), (178, 171, 172, 177), (177, 172, 173, 176), (176, 173, 174, 175), (320, 349, 160, 169), (169, 160, 161, 168), (168, 161, 162, 167), (167, 162, 163, 166), (166, 163, 164, 165), (110, 109, 349, 320), (96, 97, 350, 321), (124, 123, 351, 322), (111, 110, 320, 323), (98, 96, 321, 324), (125, 124, 322, 325), (112, 111, 323, 326), (99, 98, 324, 327), (126, 125, 325, 328), (113, 112, 326, 329), (100, 99, 327, 330), (127, 126, 328, 331), (114, 113, 329, 332), (101, 100, 330, 333), (97, 127, 331, 350), (115, 114, 332, 334), (102, 101, 333, 335), (116, 115, 334, 336), (103, 102, 335, 337), (117, 116, 336, 338), (104, 103, 337, 339), (118, 117, 338, 340), (105, 104, 339, 341), (119, 118, 340, 342), (106, 105, 341, 343), (120, 119, 342, 344), (107, 106, 343, 345), (121, 120, 344, 346), (108, 107, 345, 347), (122, 121, 346, 348), (109, 108, 347, 349), (123, 122, 348, 351), (184, 315, 383, 354), (164, 310, 382, 352), (315, 305, 381, 383), (310, 300, 380, 382), (305, 295, 379, 381), (300, 290, 378, 380), (295, 285, 377, 379), (290, 280, 376, 378), (285, 275, 375, 377), (280, 270, 374, 376), (275, 265, 373, 375), (270, 260, 372, 374), (265, 255, 371, 373), (260, 250, 370, 372), (255, 245, 369, 371), (250, 240, 368, 370), (245, 235, 367, 369), (174, 230, 366, 353), (240, 225, 365, 368), (235, 220, 364, 367), (230, 215, 363, 366), (225, 210, 362, 365), (220, 205, 361, 364), (215, 200, 360, 363), (210, 195, 359, 362), (205, 190, 358, 361), (200, 185, 357, 360), (195, 175, 356, 359), (190, 165, 355, 358), (185, 184, 354, 357), (175, 174, 353, 356), (165, 164, 352, 355)])
me_cylinder_001.use_remesh_preserve_volume = False
me_cylinder_001.use_remesh_preserve_attributes = False
me_cylinder_001.use_mirror_vertex_groups = False
me_cylinder_001.update()
me_cylinder_002 = bpy.data.meshes.new('Cylinder.002')
me_cylinder_002.from_pydata([(-3.562e-08, 1.3, 0.0), (0.0, 1.0, 1.0), (0.2536, 1.275, 0.0), (0.1951, 0.9808, 1.0), (0.4975, 1.201, 0.0), (0.3827, 0.9239, 1.0), (0.7222, 1.081, 0.0), (0.5556, 0.8315, 1.0), (0.9192, 0.9192, 0.0), (0.7071, 0.7071, 1.0), (1.081, 0.7222, 0.0), (0.8315, 0.5556, 1.0), (1.201, 0.4975, 0.0), (0.9239, 0.3827, 1.0), (1.275, 0.2536, 0.0), (0.9808, 0.1951, 1.0), (1.3, 1.265e-08, 0.0), (1.0, 7.55e-08, 1.0), (1.275, -0.2536, 0.0), (0.9808, -0.1951, 1.0), (1.201, -0.4975, 0.0), (0.9239, -0.3827, 1.0), (1.081, -0.7222, 0.0), (0.8315, -0.5556, 1.0), (0.9192, -0.9192, 0.0), (0.7071, -0.7071, 1.0), (0.7222, -1.081, 0.0), (0.5556, -0.8315, 1.0), (0.4975, -1.201, 0.0), (0.3827, -0.9239, 1.0), (0.2536, -1.275, 0.0), (0.1951, -0.9808, 1.0), (-4.592e-07, -1.3, 0.0), (-3.258e-07, -1.0, 1.0), (-0.2536, -1.275, 0.0), (-0.1951, -0.9808, 1.0), (-0.4975, -1.201, 0.0), (-0.3827, -0.9239, 1.0), (-0.7222, -1.081, 0.0), (-0.5556, -0.8315, 1.0), (-0.9192, -0.9192, 0.0), (-0.7071, -0.7071, 1.0), (-1.081, -0.7222, 0.0), (-0.8315, -0.5556, 1.0), (-1.201, -0.4975, 0.0), (-0.9239, -0.3827, 1.0), (-1.275, -0.2536, 0.0), (-0.9808, -0.1951, 1.0), (-1.3, 1.17e-06, 0.0), (-1.0, 9.656e-07, 1.0), (-1.275, 0.2536, 0.0), (-0.9808, 0.1951, 1.0), (-1.201, 0.4975, 0.0), (-0.9239, 0.3827, 1.0), (-1.081, 0.7222, 0.0), (-0.8315, 0.5556, 1.0), (-0.9192, 0.9192, 0.0), (-0.7071, 0.7071, 1.0), (-0.7222, 1.081, 0.0), (-0.5556, 0.8315, 1.0), (-0.4975, 1.201, 0.0), (-0.3827, 0.9239, 1.0), (-0.2536, 1.275, 0.0), (-0.1951, 0.9808, 1.0), (0.1754, 0.8819, 1.0), (1.197e-08, 0.8992, 1.0), (0.3441, 0.8307, 1.0), (0.4996, 0.7476, 1.0), (0.6358, 0.6358, 1.0), (0.7476, 0.4996, 1.0), (0.8307, 0.3441, 1.0), (0.8819, 0.1754, 1.0), (0.8992, 9.662e-08, 1.0), (0.8819, -0.1754, 1.0), (0.8307, -0.3441, 1.0), (0.7476, -0.4996, 1.0), (0.6358, -0.6358, 1.0), (0.4996, -0.7476, 1.0), (0.3441, -0.8307, 1.0), (0.1754, -0.8819, 1.0), (-2.81e-07, -0.8992, 1.0), (-0.1754, -0.8819, 1.0), (-0.3441, -0.8307, 1.0), (-0.4996, -0.7476, 1.0), (-0.6358, -0.6358, 1.0), (-0.7476, -0.4996, 1.0), (-0.8307, -0.3441, 1.0), (-0.8819, -0.1754, 1.0), (-0.8992, 8.97e-07, 1.0), (-0.8819, 0.1754, 1.0), (-0.8307, 0.3441, 1.0), (-0.7476, 0.4996, 1.0), (-0.6358, 0.6358, 1.0), (-0.4996, 0.7476, 1.0), (-0.3441, 0.8307, 1.0), (-0.1754, 0.8819, 1.0), (0.1754, 0.8819, 13.78), (-2.015e-08, 0.8992, 13.78), (0.3441, 0.8307, 13.78), (0.4996, 0.7476, 13.78), (0.6358, 0.6358, 13.78), (0.7476, 0.4996, 13.78), (0.8307, 0.3441, 13.78), (0.8819, 0.1754, 13.78), (0.8992, 9.662e-08, 13.78), (0.8819, -0.1754, 13.78), (0.8307, -0.3441, 13.78), (0.7476, -0.4996, 13.78), (0.6358, -0.6358, 13.78), (0.4996, -0.7476, 13.78), (0.3441, -0.8307, 13.78), (0.1754, -0.8819, 13.78), (-3.131e-07, -0.8992, 13.78), (-0.1754, -0.8819, 13.78), (-0.3441, -0.8307, 13.78), (-0.4996, -0.7476, 13.78), (-0.6358, -0.6358, 13.78), (-0.7476, -0.4996, 13.78), (-0.8307, -0.3441, 13.78), (-0.8819, -0.1754, 13.78), (-0.8992, 8.97e-07, 13.78), (-0.8819, 0.1754, 13.78), (-0.8307, 0.3441, 13.78), (-0.7476, 0.4996, 13.78), (-0.6358, 0.6358, 13.78), (-0.4996, 0.7476, 13.78), (-0.3441, 0.8307, 13.78), (-0.1754, 0.8819, 13.78)], [], [(0, 1, 3, 2), (2, 3, 5, 4), (4, 5, 7, 6), (6, 7, 9, 8), (8, 9, 11, 10), (10, 11, 13, 12), (12, 13, 15, 14), (14, 15, 17, 16), (16, 17, 19, 18), (18, 19, 21, 20), (20, 21, 23, 22), (22, 23, 25, 24), (24, 25, 27, 26), (26, 27, 29, 28), (28, 29, 31, 30), (30, 31, 33, 32), (32, 33, 35, 34), (34, 35, 37, 36), (36, 37, 39, 38), (38, 39, 41, 40), (40, 41, 43, 42), (42, 43, 45, 44), (44, 45, 47, 46), (46, 47, 49, 48), (48, 49, 51, 50), (50, 51, 53, 52), (52, 53, 55, 54), (54, 55, 57, 56), (56, 57, 59, 58), (58, 59, 61, 60), (5, 3, 64, 66), (60, 61, 63, 62), (62, 63, 1, 0), (0, 2, 4, 6, 8, 10, 12, 14, 16, 18, 20, 22, 24, 26, 28, 30, 32, 34, 36, 38, 40, 42, 44, 46, 48, 50, 52, 54, 56, 58, 60, 62), (94, 93, 125, 126), (23, 21, 74, 75), (41, 39, 83, 84), (59, 57, 92, 93), (15, 13, 70, 71), (33, 31, 79, 80), (51, 49, 88, 89), (7, 5, 66, 67), (25, 23, 75, 76), (43, 41, 84, 85), (61, 59, 93, 94), (17, 15, 71, 72), (35, 33, 80, 81), (53, 51, 89, 90), (9, 7, 67, 68), (27, 25, 76, 77), (45, 43, 85, 86), (63, 61, 94, 95), (19, 17, 72, 73), (37, 35, 81, 82), (55, 53, 90, 91), (11, 9, 68, 69), (29, 27, 77, 78), (47, 45, 86, 87), (3, 1, 65, 64), (1, 63, 95, 65), (21, 19, 73, 74), (39, 37, 82, 83), (57, 55, 91, 92), (13, 11, 69, 70), (31, 29, 78, 79), (49, 47, 87, 88), (96, 97, 127, 126, 125, 124, 123, 122, 121, 120, 119, 118, 117, 116, 115, 114, 113, 112, 111, 110, 109, 108, 107, 106, 105, 104, 103, 102, 101, 100, 99, 98), (81, 80, 112, 113), (68, 67, 99, 100), (95, 94, 126, 127), (82, 81, 113, 114), (69, 68, 100, 101), (65, 95, 127, 97), (83, 82, 114, 115), (70, 69, 101, 102), (84, 83, 115, 116), (71, 70, 102, 103), (85, 84, 116, 117), (72, 71, 103, 104), (86, 85, 117, 118), (73, 72, 104, 105), (87, 86, 118, 119), (74, 73, 105, 106), (88, 87, 119, 120), (75, 74, 106, 107), (89, 88, 120, 121), (76, 75, 107, 108), (90, 89, 121, 122), (77, 76, 108, 109), (91, 90, 122, 123), (78, 77, 109, 110), (64, 65, 97, 96), (92, 91, 123, 124), (79, 78, 110, 111), (66, 64, 96, 98), (93, 92, 124, 125), (80, 79, 111, 112), (67, 66, 98, 99)])
me_cylinder_002.use_remesh_preserve_volume = False
me_cylinder_002.use_remesh_preserve_attributes = False
me_cylinder_002.use_mirror_vertex_groups = False
me_cylinder_002.update()
me_torus = bpy.data.meshes.new('Torus')
me_torus.from_pydata([(-0.5238, 2.5e-07, -1.0), (-0.5238, -0.1, -0.9732), (-0.5238, -0.1732, -0.9), (-0.5238, -0.2, -0.8), (-0.5238, -0.1732, -0.7), (-0.5238, -0.1, -0.6268), (-0.5238, 5.325e-08, -0.6), (-0.5238, 0.1, -0.6268), (-0.5238, 0.1732, -0.7), (-0.5238, 0.2, -0.8), (-0.5238, 0.1732, -0.9), (-0.5238, 0.1, -0.9732), (-0.3932, 2.664e-07, -0.9914), (-0.3967, -0.1, -0.9649), (-0.4063, -0.1732, -0.8923), (-0.4193, -0.2, -0.7932), (-0.4324, -0.1732, -0.694), (-0.4419, -0.1, -0.6214), (-0.4454, 1.108e-07, -0.5949), (-0.4419, 0.1, -0.6214), (-0.4324, 0.1732, -0.694), (-0.4193, 0.2, -0.7932), (-0.4063, 0.1732, -0.8923), (-0.3967, 0.1, -0.9649), (-0.2649, 2.802e-07, -0.9659), (-0.2719, -0.1, -0.94), (-0.2908, -0.1732, -0.8693), (-0.3167, -0.2, -0.7727), (-0.3426, -0.1732, -0.6761), (-0.3615, -0.1, -0.6054), (-0.3685, 1.19e-07, -0.5796), (-0.3615, 0.1, -0.6054), (-0.3426, 0.1732, -0.6761), (-0.3167, 0.2, -0.7727), (-0.2908, 0.1732, -0.8693), (-0.2719, 0.1, -0.94), (-0.1411, 2.912e-07, -0.9239), (-0.1513, -0.1, -0.8991), (-0.1793, -0.1732, -0.8315), (-0.2176, -0.2, -0.7391), (-0.2559, -0.1732, -0.6467), (-0.2839, -0.1, -0.5791), (-0.2941, 1.256e-07, -0.5543), (-0.2839, 0.1, -0.5791), (-0.2559, 0.1732, -0.6467), (-0.2176, 0.2, -0.7391), (-0.1793, 0.1732, -0.8315), (-0.1513, 0.1, -0.8991), (-0.02376, 2.992e-07, -0.866), (-0.03716, -0.1, -0.8428), (-0.07376, -0.1732, -0.7794), (-0.1238, -0.2, -0.6928), (-0.1738, -0.1732, -0.6062), (-0.2104, -0.1, -0.5428), (-0.2238, 1.304e-07, -0.5196), (-0.2104, 0.1, -0.5428), (-0.1738, 0.1732, -0.6062), (-0.1238, 0.2, -0.6928), (-0.07376, 0.1732, -0.7794), (-0.03716, 0.1, -0.8428), (0.085, 2.564e-07, -0.7934), (0.06869, -0.1, -0.7721), (0.02413, -0.1732, -0.714), (-0.03675, -0.2, -0.6347), (-0.09763, -0.1732, -0.5553), (-0.1422, -0.1, -0.4973), (-0.1585, 1.333e-07, -0.476), (-0.1422, 0.1, -0.4973), (-0.09763, 0.1732, -0.5553), (-0.03675, 0.2, -0.6347), (0.02413, 0.1732, -0.714), (0.06869, 0.1, -0.7721), (0.1833, 2.58e-07, -0.7071), (0.1644, -0.1, -0.6882), (0.1126, -0.1732, -0.6364), (0.04193, -0.2, -0.5657), (-0.02878, -0.1732, -0.495), (-0.08055, -0.1, -0.4432), (-0.09949, 1.343e-07, -0.4243), (-0.08055, 0.1, -0.4432), (-0.02878, 0.1732, -0.495), (0.04193, 0.2, -0.5657), (0.1126, 0.1732, -0.6364), (0.1644, 0.1, -0.6882), (0.2696, 2.564e-07, -0.6088), (0.2483, -0.1, -0.5924), (0.1903, -0.1732, -0.5479), (0.1109, -0.2, -0.487), (0.03159, -0.1732, -0.4261), (-0.02649, -0.1, -0.3816), (-0.04775, 1.095e-07, -0.3653), (-0.02649, 0.1, -0.3816), (0.03159, 0.1732, -0.4261), (0.1109, 0.2, -0.487), (0.1903, 0.1732, -0.5479), (0.2483, 0.1, -0.5924), (0.3423, 2.515e-07, -0.5), (0.3191, -0.1, -0.4866), (0.2557, -0.1732, -0.45), (0.1691, -0.2, -0.4), (0.08246, -0.1732, -0.35), (0.01906, -0.1, -0.3134), (-0.004144, 1.066e-07, -0.3), (0.01906, 0.1, -0.3134), (0.08246, 0.1732, -0.35), (0.1691, 0.2, -0.4), (0.2557, 0.1732, -0.45), (0.3191, 0.1, -0.4866), (0.4001, 2.197e-07, -0.3827), (0.3754, -0.1, -0.3724), (0.3077, -0.1732, -0.3444), (0.2153, -0.2, -0.3061), (0.123, -0.1732, -0.2679), (0.05532, -0.1, -0.2399), (0.03057, 1.018e-07, -0.2296), (0.05532, 0.1, -0.2399), (0.123, 0.1732, -0.2679), (0.2153, 0.2, -0.3061), (0.3077, 0.1732, -0.3444), (0.3754, 0.1, -0.3724), (0.4422, 1.61e-07, -0.2588), (0.4163, -0.1, -0.2519), (0.3456, -0.1732, -0.2329), (0.249, -0.2, -0.2071), (0.1524, -0.1732, -0.1812), (0.08168, -0.1, -0.1622), (0.0558, 8.329e-08, -0.1553), (0.08168, 0.1, -0.1622), (0.1524, 0.1732, -0.1812), (0.249, 0.2, -0.2071), (0.3456, 0.1732, -0.2329), (0.4163, 0.1, -0.2519), (0.4677, 1.353e-07, -0.1305), (0.4411, -0.1, -0.127), (0.3685, -0.1732, -0.1175), (0.2694, -0.2, -0.1044), (0.1703, -0.1732, -0.09137), (0.09767, -0.1, -0.08181), (0.07111, 2.136e-08, -0.07832), (0.09767, 0.1, -0.08181), (0.1703, 0.1732, -0.09137), (0.2694, 0.2, -0.1044), (0.3685, 0.1732, -0.1175), (0.4411, 0.1, -0.127), (0.4762, 1.048e-07, 1.826e-07), (0.4494, -0.1, 8.719e-08), (0.3762, -0.1732, 8.719e-08), (0.2762, -0.2, 3.951e-08), (0.1762, -0.1732, 6.335e-08), (0.103, -0.1, 7.527e-08), (0.07624, 3.339e-09, 8.719e-08), (0.103, 0.1, 1.587e-07), (0.1762, 0.1732, 1.587e-07), (0.2762, 0.2, 1.826e-07), (0.3762, 0.1732, 1.826e-07), (0.4494, 0.1, 1.826e-07), (0.4677, 2.87e-08, 0.1305), (0.4411, -0.1, 0.127), (0.3685, -0.1732, 0.1175), (0.2694, -0.2, 0.1044), (0.1703, -0.1732, 0.09137), (0.09767, -0.1, 0.08181), (0.07111, -1.161e-08, 0.07832), (0.09767, 0.1, 0.08181), (0.1703, 0.1732, 0.09137), (0.2694, 0.2, 0.1044), (0.3685, 0.1732, 0.1175), (0.4411, 0.1, 0.127), (0.4422, -3.887e-09, 0.2588), (0.4163, -0.1, 0.2519), (0.3456, -0.1732, 0.2329), (0.249, -0.2, 0.2071), (0.1524, -0.1732, 0.1812), (0.08168, -0.1, 0.1622), (0.0558, -2.997e-08, 0.1553), (0.08168, 0.1, 0.1622), (0.1524, 0.1732, 0.1812), (0.249, 0.2, 0.2071), (0.3456, 0.1732, 0.2329), (0.4163, 0.1, 0.2519), (0.4001, -2.618e-08, 0.3827), (0.3754, -0.1, 0.3724), (0.3077, -0.1732, 0.3444), (0.2153, -0.2, 0.3061), (0.123, -0.1732, 0.2679), (0.05532, -0.1, 0.2399), (0.03057, -1.029e-07, 0.2296), (0.05532, 0.1, 0.2399), (0.123, 0.1732, 0.2679), (0.2153, 0.2, 0.3061), (0.3077, 0.1732, 0.3444), (0.3754, 0.1, 0.3724), (0.3423, -1.212e-07, 0.5), (0.3191, -0.1, 0.4866), (0.2557, -0.1732, 0.45), (0.1691, -0.2, 0.4), (0.08246, -0.1732, 0.35), (0.01906, -0.1, 0.3134), (-0.004144, -1.171e-07, 0.3), (0.01906, 0.1, 0.3134), (0.08246, 0.1732, 0.35), (0.1691, 0.2, 0.4), (0.2557, 0.1732, 0.45), (0.3191, 0.1, 0.4866), (0.2696, -1.456e-07, 0.6088), (0.2483, -0.1, 0.5925), (0.1903, -0.1732, 0.5479), (0.1109, -0.2, 0.487), (0.03159, -0.1732, 0.4261), (-0.02649, -0.1, 0.3816), (-0.04775, -1.317e-07, 0.3653), (-0.02649, 0.1, 0.3816), (0.03159, 0.1732, 0.4261), (0.1109, 0.2, 0.487), (0.1903, 0.1732, 0.5479), (0.2483, 0.1, 0.5925), (0.1833, -2.181e-07, 0.7071), (0.1644, -0.1, 0.6882), (0.1126, -0.1732, 0.6364), (0.04193, -0.2, 0.5657), (-0.02878, -0.1732, 0.495), (-0.08055, -0.1, 0.4432), (-0.0995, -1.704e-07, 0.4243), (-0.08055, 0.1, 0.4432), (-0.02878, 0.1732, 0.495), (0.04193, 0.2, 0.5657), (0.1126, 0.1732, 0.6364), (0.1644, 0.1, 0.6882), (0.085, -2.429e-07, 0.7934), (0.06869, -0.1, 0.7721), (0.02413, -0.1732, 0.714), (-0.03675, -0.2, 0.6347), (-0.09763, -0.1732, 0.5553), (-0.1422, -0.1, 0.4973), (-0.1585, -2.33e-07, 0.476), (-0.1422, 0.1, 0.4973), (-0.09763, 0.1732, 0.5553), (-0.03675, 0.2, 0.6347), (0.02413, 0.1732, 0.714), (0.06869, 0.1, 0.7721), (-0.02376, -3.15e-07, 0.866), (-0.03716, -0.1, 0.8428), (-0.07376, -0.1732, 0.7794), (-0.1238, -0.2, 0.6928), (-0.1738, -0.1732, 0.6062), (-0.2104, -0.1, 0.5428), (-0.2238, -2.476e-07, 0.5196), (-0.2104, 0.1, 0.5428), (-0.1738, 0.1732, 0.6062), (-0.1238, 0.2, 0.6928), (-0.07376, 0.1732, 0.7794), (-0.03716, 0.1, 0.8428), (-0.1411, -3.385e-07, 0.9239), (-0.1513, -0.1, 0.8991), (-0.1793, -0.1732, 0.8315), (-0.2176, -0.2, 0.7391), (-0.2559, -0.1732, 0.6467), (-0.2839, -0.1, 0.5791), (-0.2941, -2.617e-07, 0.5543), (-0.2839, 0.1, 0.5791), (-0.2559, 0.1732, 0.6467), (-0.2176, 0.2, 0.7391), (-0.1793, 0.1732, 0.8315), (-0.1513, 0.1, 0.8991), (-0.2649, -3.608e-07, 0.9659), (-0.2719, -0.1, 0.94), (-0.2908, -0.1732, 0.8693), (-0.3167, -0.2, 0.7727), (-0.3426, -0.1732, 0.6761), (-0.3615, -0.1, 0.6054), (-0.3685, -2.751e-07, 0.5796), (-0.3615, 0.1, 0.6054), (-0.3426, 0.1732, 0.6761), (-0.3167, 0.2, 0.7727), (-0.2908, 0.1732, 0.8693), (-0.2719, 0.1, 0.94), (-0.3932, -3.815e-07, 0.9914), (-0.3967, -0.1, 0.9649), (-0.4063, -0.1732, 0.8923), (-0.4193, -0.2, 0.7932), (-0.4324, -0.1732, 0.694), (-0.4419, -0.1, 0.6214), (-0.4454, -2.875e-07, 0.5949), (-0.4419, 0.1, 0.6214), (-0.4324, 0.1732, 0.694), (-0.4193, 0.2, 0.7932), (-0.4063, 0.1732, 0.8923), (-0.3967, 0.1, 0.9649), (-0.5238, -4.955e-07, 1.0), (-0.5238, -0.1, 0.9732), (-0.5238, -0.1732, 0.9), (-0.5238, -0.2, 0.8), (-0.5238, -0.1732, 0.7), (-0.5238, -0.1, 0.6268), (-0.5238, -2.987e-07, 0.6), (-0.5238, 0.1, 0.6268), (-0.5238, 0.1732, 0.7), (-0.5238, 0.2, 0.8), (-0.5238, 0.1732, 0.9), (-0.5238, 0.1, 0.9732)], [], [(0, 12, 13, 1), (1, 13, 14, 2), (2, 14, 15, 3), (3, 15, 16, 4), (4, 16, 17, 5), (5, 17, 18, 6), (6, 18, 19, 7), (7, 19, 20, 8), (8, 20, 21, 9), (9, 21, 22, 10), (10, 22, 23, 11), (11, 23, 12, 0), (12, 24, 25, 13), (13, 25, 26, 14), (14, 26, 27, 15), (15, 27, 28, 16), (16, 28, 29, 17), (17, 29, 30, 18), (18, 30, 31, 19), (19, 31, 32, 20), (20, 32, 33, 21), (21, 33, 34, 22), (22, 34, 35, 23), (23, 35, 24, 12), (24, 36, 37, 25), (25, 37, 38, 26), (26, 38, 39, 27), (27, 39, 40, 28), (28, 40, 41, 29), (29, 41, 42, 30), (30, 42, 43, 31), (31, 43, 44, 32), (32, 44, 45, 33), (33, 45, 46, 34), (34, 46, 47, 35), (35, 47, 36, 24), (36, 48, 49, 37), (37, 49, 50, 38), (38, 50, 51, 39), (39, 51, 52, 40), (40, 52, 53, 41), (41, 53, 54, 42), (42, 54, 55, 43), (43, 55, 56, 44), (44, 56, 57, 45), (45, 57, 58, 46), (46, 58, 59, 47), (47, 59, 48, 36), (48, 60, 61, 49), (49, 61, 62, 50), (50, 62, 63, 51), (51, 63, 64, 52), (52, 64, 65, 53), (53, 65, 66, 54), (54, 66, 67, 55), (55, 67, 68, 56), (56, 68, 69, 57), (57, 69, 70, 58), (58, 70, 71, 59), (59, 71, 60, 48), (60, 72, 73, 61), (61, 73, 74, 62), (62, 74, 75, 63), (63, 75, 76, 64), (64, 76, 77, 65), (65, 77, 78, 66), (66, 78, 79, 67), (67, 79, 80, 68), (68, 80, 81, 69), (69, 81, 82, 70), (70, 82, 83, 71), (71, 83, 72, 60), (72, 84, 85, 73), (73, 85, 86, 74), (74, 86, 87, 75), (75, 87, 88, 76), (76, 88, 89, 77), (77, 89, 90, 78), (78, 90, 91, 79), (79, 91, 92, 80), (80, 92, 93, 81), (81, 93, 94, 82), (82, 94, 95, 83), (83, 95, 84, 72), (84, 96, 97, 85), (85, 97, 98, 86), (86, 98, 99, 87), (87, 99, 100, 88), (88, 100, 101, 89), (89, 101, 102, 90), (90, 102, 103, 91), (91, 103, 104, 92), (92, 104, 105, 93), (93, 105, 106, 94), (94, 106, 107, 95), (95, 107, 96, 84), (96, 108, 109, 97), (97, 109, 110, 98), (98, 110, 111, 99), (99, 111, 112, 100), (100, 112, 113, 101), (101, 113, 114, 102), (102, 114, 115, 103), (103, 115, 116, 104), (104, 116, 117, 105), (105, 117, 118, 106), (106, 118, 119, 107), (107, 119, 108, 96), (108, 120, 121, 109), (109, 121, 122, 110), (110, 122, 123, 111), (111, 123, 124, 112), (112, 124, 125, 113), (113, 125, 126, 114), (114, 126, 127, 115), (115, 127, 128, 116), (116, 128, 129, 117), (117, 129, 130, 118), (118, 130, 131, 119), (119, 131, 120, 108), (120, 132, 133, 121), (121, 133, 134, 122), (122, 134, 135, 123), (123, 135, 136, 124), (124, 136, 137, 125), (125, 137, 138, 126), (126, 138, 139, 127), (127, 139, 140, 128), (128, 140, 141, 129), (129, 141, 142, 130), (130, 142, 143, 131), (131, 143, 132, 120), (132, 144, 145, 133), (133, 145, 146, 134), (134, 146, 147, 135), (135, 147, 148, 136), (136, 148, 149, 137), (137, 149, 150, 138), (138, 150, 151, 139), (139, 151, 152, 140), (140, 152, 153, 141), (141, 153, 154, 142), (142, 154, 155, 143), (143, 155, 144, 132), (144, 156, 157, 145), (145, 157, 158, 146), (146, 158, 159, 147), (147, 159, 160, 148), (148, 160, 161, 149), (149, 161, 162, 150), (150, 162, 163, 151), (151, 163, 164, 152), (152, 164, 165, 153), (153, 165, 166, 154), (154, 166, 167, 155), (155, 167, 156, 144), (156, 168, 169, 157), (157, 169, 170, 158), (158, 170, 171, 159), (159, 171, 172, 160), (160, 172, 173, 161), (161, 173, 174, 162), (162, 174, 175, 163), (163, 175, 176, 164), (164, 176, 177, 165), (165, 177, 178, 166), (166, 178, 179, 167), (167, 179, 168, 156), (168, 180, 181, 169), (169, 181, 182, 170), (170, 182, 183, 171), (171, 183, 184, 172), (172, 184, 185, 173), (173, 185, 186, 174), (174, 186, 187, 175), (175, 187, 188, 176), (176, 188, 189, 177), (177, 189, 190, 178), (178, 190, 191, 179), (179, 191, 180, 168), (180, 192, 193, 181), (181, 193, 194, 182), (182, 194, 195, 183), (183, 195, 196, 184), (184, 196, 197, 185), (185, 197, 198, 186), (186, 198, 199, 187), (187, 199, 200, 188), (188, 200, 201, 189), (189, 201, 202, 190), (190, 202, 203, 191), (191, 203, 192, 180), (192, 204, 205, 193), (193, 205, 206, 194), (194, 206, 207, 195), (195, 207, 208, 196), (196, 208, 209, 197), (197, 209, 210, 198), (198, 210, 211, 199), (199, 211, 212, 200), (200, 212, 213, 201), (201, 213, 214, 202), (202, 214, 215, 203), (203, 215, 204, 192), (204, 216, 217, 205), (205, 217, 218, 206), (206, 218, 219, 207), (207, 219, 220, 208), (208, 220, 221, 209), (209, 221, 222, 210), (210, 222, 223, 211), (211, 223, 224, 212), (212, 224, 225, 213), (213, 225, 226, 214), (214, 226, 227, 215), (215, 227, 216, 204), (216, 228, 229, 217), (217, 229, 230, 218), (218, 230, 231, 219), (219, 231, 232, 220), (220, 232, 233, 221), (221, 233, 234, 222), (222, 234, 235, 223), (223, 235, 236, 224), (224, 236, 237, 225), (225, 237, 238, 226), (226, 238, 239, 227), (227, 239, 228, 216), (228, 240, 241, 229), (229, 241, 242, 230), (230, 242, 243, 231), (231, 243, 244, 232), (232, 244, 245, 233), (233, 245, 246, 234), (234, 246, 247, 235), (235, 247, 248, 236), (236, 248, 249, 237), (237, 249, 250, 238), (238, 250, 251, 239), (239, 251, 240, 228), (240, 252, 253, 241), (241, 253, 254, 242), (242, 254, 255, 243), (243, 255, 256, 244), (244, 256, 257, 245), (245, 257, 258, 246), (246, 258, 259, 247), (247, 259, 260, 248), (248, 260, 261, 249), (249, 261, 262, 250), (250, 262, 263, 251), (251, 263, 252, 240), (252, 264, 265, 253), (253, 265, 266, 254), (254, 266, 267, 255), (255, 267, 268, 256), (256, 268, 269, 257), (257, 269, 270, 258), (258, 270, 271, 259), (259, 271, 272, 260), (260, 272, 273, 261), (261, 273, 274, 262), (262, 274, 275, 263), (263, 275, 264, 252), (264, 276, 277, 265), (265, 277, 278, 266), (266, 278, 279, 267), (267, 279, 280, 268), (268, 280, 281, 269), (269, 281, 282, 270), (270, 282, 283, 271), (271, 283, 284, 272), (272, 284, 285, 273), (273, 285, 286, 274), (274, 286, 287, 275), (275, 287, 276, 264), (276, 288, 289, 277), (277, 289, 290, 278), (278, 290, 291, 279), (279, 291, 292, 280), (280, 292, 293, 281), (281, 293, 294, 282), (282, 294, 295, 283), (283, 295, 296, 284), (284, 296, 297, 285), (285, 297, 298, 286), (286, 298, 299, 287), (287, 299, 288, 276)])
me_torus.use_remesh_preserve_volume = False
me_torus.use_remesh_preserve_attributes = False
me_torus.use_mirror_vertex_groups = False
me_torus.update()
me_cylinder_003 = bpy.data.meshes.new('Cylinder.003')
me_cylinder_003.from_pydata([(-3.562e-08, 1.3, 0.0), (0.0, 1.0, 1.0), (0.2536, 1.275, 0.0), (0.1951, 0.9808, 1.0), (0.4975, 1.201, 0.0), (0.3827, 0.9239, 1.0), (0.7222, 1.081, 0.0), (0.5556, 0.8315, 1.0), (0.9192, 0.9192, 0.0), (0.7071, 0.7071, 1.0), (1.081, 0.7222, 0.0), (0.8315, 0.5556, 1.0), (1.201, 0.4975, 0.0), (0.9239, 0.3827, 1.0), (1.275, 0.2536, 0.0), (0.9808, 0.1951, 1.0), (1.3, 1.265e-08, 0.0), (1.0, 7.55e-08, 1.0), (1.275, -0.2536, 0.0), (0.9808, -0.1951, 1.0), (1.201, -0.4975, 0.0), (0.9239, -0.3827, 1.0), (1.081, -0.7222, 0.0), (0.8315, -0.5556, 1.0), (0.9192, -0.9192, 0.0), (0.7071, -0.7071, 1.0), (0.7222, -1.081, 0.0), (0.5556, -0.8315, 1.0), (0.4975, -1.201, 0.0), (0.3827, -0.9239, 1.0), (0.2536, -1.275, 0.0), (0.1951, -0.9808, 1.0), (-4.592e-07, -1.3, 0.0), (-3.258e-07, -1.0, 1.0), (-0.2536, -1.275, 0.0), (-0.1951, -0.9808, 1.0), (-0.4975, -1.201, 0.0), (-0.3827, -0.9239, 1.0), (-0.7222, -1.081, 0.0), (-0.5556, -0.8315, 1.0), (-0.9192, -0.9192, 0.0), (-0.7071, -0.7071, 1.0), (-1.081, -0.7222, 0.0), (-0.8315, -0.5556, 1.0), (-1.201, -0.4975, 0.0), (-0.9239, -0.3827, 1.0), (-1.275, -0.2536, 0.0), (-0.9808, -0.1951, 1.0), (-1.3, 1.17e-06, 0.0), (-1.0, 9.656e-07, 1.0), (-1.275, 0.2536, 0.0), (-0.9808, 0.1951, 1.0), (-1.201, 0.4975, 0.0), (-0.9239, 0.3827, 1.0), (-1.081, 0.7222, 0.0), (-0.8315, 0.5556, 1.0), (-0.9192, 0.9192, 0.0), (-0.7071, 0.7071, 1.0), (-0.7222, 1.081, 0.0), (-0.5556, 0.8315, 1.0), (-0.4975, 1.201, 0.0), (-0.3827, 0.9239, 1.0), (-0.2536, 1.275, 0.0), (-0.1951, 0.9808, 1.0), (0.09755, 0.4904, 1.0), (5.937e-08, 0.5, 1.0), (0.1913, 0.4619, 1.0), (0.2778, 0.4157, 1.0), (0.3536, 0.3536, 1.0), (0.4157, 0.2778, 1.0), (0.4619, 0.1913, 1.0), (0.4904, 0.09755, 1.0), (0.5, 1.802e-07, 1.0), (0.4904, -0.09754, 1.0), (0.4619, -0.1913, 1.0), (0.4157, -0.2778, 1.0), (0.3536, -0.3536, 1.0), (0.2778, -0.4157, 1.0), (0.1913, -0.4619, 1.0), (0.09755, -0.4904, 1.0), (-1.035e-07, -0.5, 1.0), (-0.09755, -0.4904, 1.0), (-0.1913, -0.4619, 1.0), (-0.2778, -0.4157, 1.0), (-0.3536, -0.3536, 1.0), (-0.4157, -0.2778, 1.0), (-0.4619, -0.1913, 1.0), (-0.4904, -0.09754, 1.0), (-0.5, 6.253e-07, 1.0), (-0.4904, 0.09755, 1.0), (-0.4619, 0.1913, 1.0), (-0.4157, 0.2778, 1.0), (-0.3536, 0.3536, 1.0), (-0.2778, 0.4157, 1.0), (-0.1913, 0.4619, 1.0), (-0.09754, 0.4904, 1.0), (0.1405, 0.7062, 6.309), (3.481e-08, 0.72, 6.309), (0.2755, 0.6652, 6.309), (0.4, 0.5987, 6.309), (0.5091, 0.5091, 6.309), (0.5987, 0.4, 6.309), (0.6652, 0.2755, 6.309), (0.7062, 0.1405, 6.309), (0.72, 1.12e-07, 6.309), (0.7062, -0.1405, 6.309), (0.6652, -0.2755, 6.309), (0.5987, -0.4, 6.309), (0.5091, -0.5091, 6.309), (0.4, -0.5987, 6.309), (0.2755, -0.6652, 6.309), (0.1405, -0.7062, 6.309), (-1.998e-07, -0.72, 6.309), (-0.1405, -0.7062, 6.309), (-0.2755, -0.6652, 6.309), (-0.4, -0.5987, 6.309), (-0.5091, -0.5091, 6.309), (-0.5987, -0.4, 6.309), (-0.6652, -0.2755, 6.309), (-0.7062, -0.1405, 6.309), (-0.72, 7.528e-07, 6.309), (-0.7062, 0.1405, 6.309), (-0.6652, 0.2755, 6.309), (-0.5987, 0.4, 6.309), (-0.5091, 0.5091, 6.309), (-0.4, 0.5987, 6.309), (-0.2755, 0.6652, 6.309), (-0.1405, 0.7062, 6.309)], [], [(0, 1, 3, 2), (2, 3, 5, 4), (4, 5, 7, 6), (6, 7, 9, 8), (8, 9, 11, 10), (10, 11, 13, 12), (12, 13, 15, 14), (14, 15, 17, 16), (16, 17, 19, 18), (18, 19, 21, 20), (20, 21, 23, 22), (22, 23, 25, 24), (24, 25, 27, 26), (26, 27, 29, 28), (28, 29, 31, 30), (30, 31, 33, 32), (32, 33, 35, 34), (34, 35, 37, 36), (36, 37, 39, 38), (38, 39, 41, 40), (40, 41, 43, 42), (42, 43, 45, 44), (44, 45, 47, 46), (46, 47, 49, 48), (48, 49, 51, 50), (50, 51, 53, 52), (52, 53, 55, 54), (54, 55, 57, 56), (56, 57, 59, 58), (58, 59, 61, 60), (19, 17, 72, 73), (60, 61, 63, 62), (62, 63, 1, 0), (0, 2, 4, 6, 8, 10, 12, 14, 16, 18, 20, 22, 24, 26, 28, 30, 32, 34, 36, 38, 40, 42, 44, 46, 48, 50, 52, 54, 56, 58, 60, 62), (75, 74, 106, 107), (37, 35, 81, 82), (55, 53, 90, 91), (11, 9, 68, 69), (29, 27, 77, 78), (47, 45, 86, 87), (3, 1, 65, 64), (1, 63, 95, 65), (21, 19, 73, 74), (39, 37, 82, 83), (57, 55, 91, 92), (13, 11, 69, 70), (31, 29, 78, 79), (49, 47, 87, 88), (5, 3, 64, 66), (23, 21, 74, 75), (41, 39, 83, 84), (59, 57, 92, 93), (15, 13, 70, 71), (33, 31, 79, 80), (51, 49, 88, 89), (7, 5, 66, 67), (25, 23, 75, 76), (43, 41, 84, 85), (61, 59, 93, 94), (17, 15, 71, 72), (35, 33, 80, 81), (53, 51, 89, 90), (9, 7, 67, 68), (27, 25, 76, 77), (45, 43, 85, 86), (63, 61, 94, 95), (96, 97, 127, 126, 125, 124, 123, 122, 121, 120, 119, 118, 117, 116, 115, 114, 113, 112, 111, 110, 109, 108, 107, 106, 105, 104, 103, 102, 101, 100, 99, 98), (89, 88, 120, 121), (76, 75, 107, 108), (90, 89, 121, 122), (77, 76, 108, 109), (91, 90, 122, 123), (78, 77, 109, 110), (64, 65, 97, 96), (92, 91, 123, 124), (79, 78, 110, 111), (66, 64, 96, 98), (93, 92, 124, 125), (80, 79, 111, 112), (67, 66, 98, 99), (94, 93, 125, 126), (81, 80, 112, 113), (68, 67, 99, 100), (95, 94, 126, 127), (82, 81, 113, 114), (69, 68, 100, 101), (65, 95, 127, 97), (83, 82, 114, 115), (70, 69, 101, 102), (84, 83, 115, 116), (71, 70, 102, 103), (85, 84, 116, 117), (72, 71, 103, 104), (86, 85, 117, 118), (73, 72, 104, 105), (87, 86, 118, 119), (74, 73, 105, 106), (88, 87, 119, 120)])
me_cylinder_003.use_remesh_preserve_volume = False
me_cylinder_003.use_remesh_preserve_attributes = False
me_cylinder_003.use_mirror_vertex_groups = False
me_cylinder_003.update()

# ---- objects
ob_vin = bpy.data.objects.new('Vin', me_cylinder)
ob_lamp = bpy.data.objects.new('Lamp', light_lamp)
ob_camera = bpy.data.objects.new('Camera', cam_camera)
ob_ny = bpy.data.objects.new('Ny', me_cylinder_001)
ob_l = bpy.data.objects.new('Øl', me_cylinder_002)
ob_torus = bpy.data.objects.new('Torus', me_torus)
ob_ny_001 = bpy.data.objects.new('Ny.001', me_cylinder_003)

# ---- transforms, parenting, visibility, modifiers, constraints
ob_vin.location = (2.0, -2.0, -3.725e-09)
ob_vin.scale = (0.7, 0.7, 0.1614)
ob_vin.lineart.crease_threshold = 0.0
ob_lamp.location = (4.076, 1.005, 5.904)
ob_lamp.rotation_euler = (0.6503, 0.05522, 1.866)
ob_lamp.lock_rotations_4d = False
ob_lamp.empty_display_type = 'ARROWS'
ob_lamp.color = (0.0, 0.0, 0.0, 0.0)
ob_lamp.lineart.crease_threshold = 0.0
ob_camera.location = (7.481, -6.508, 5.344)
ob_camera.rotation_euler = (1.109, 0.0, 0.8149)
ob_camera.lock_rotations_4d = False
ob_camera.empty_display_type = 'ARROWS'
ob_camera.color = (0.0, 0.0, 0.0, 0.0)
ob_camera.display_type = 'WIRE'
ob_camera.lineart.crease_threshold = 0.0
ob_ny.location = (2.0, 2.0, -3.725e-09)
ob_ny.scale = (0.7, 0.7, 0.1614)
ob_ny.lineart.crease_threshold = 0.0
ob_l.location = (-2.0, 2.0, -3.725e-09)
ob_l.scale = (0.7, 0.7, 0.1614)
ob_l.lineart.crease_threshold = 0.0
ob_torus.parent = ob_l
ob_torus.matrix_parent_inverse = Matrix(((1.0, 0.0, 0.0, 0.0), (0.0, 1.0, 0.0, 0.0), (0.0, 0.0, 4.336, 0.0), (0.0, 0.0, 0.0, 1.0)))
ob_torus.location = (1.313, -0.1164, 1.856)
ob_torus.lineart.crease_threshold = 0.0
ob_ny_001.location = (-2.0, -2.0, -3.725e-09)
ob_ny_001.scale = (0.7, 0.7, 0.1614)
ob_ny_001.lineart.crease_threshold = 0.0

# ---- collection membership
col_collection_1.objects.link(ob_vin)
col_collection_1.objects.link(ob_lamp)
col_collection_1.objects.link(ob_camera)
col_collection_1.objects.link(ob_ny)
col_collection_1.objects.link(ob_l)
col_collection_1.objects.link(ob_torus)
col_collection_1.objects.link(ob_ny_001)

# ---- scene / render settings (as saved in the file)
scene.camera = ob_camera
scene.frame_start = 1; scene.frame_end = 250; scene.frame_set(1)
scene.render.engine = 'BLENDER_EEVEE_NEXT'
scene.render.resolution_percentage = 50
scene.render.dither_intensity = 0.0
scene.cycles.use_denoising = False
scene.cycles.samples = 128
scene.cycles.sampling_pattern = 'TABULATED_SOBOL'
scene.cycles.light_sampling_threshold = 0.0
scene.cycles.use_adaptive_sampling = False
scene.cycles.use_light_tree = False
scene.cycles.blur_glossy = 0.0
scene.cycles.sample_clamp_indirect = 0.0
scene.view_settings.view_transform = 'Standard'
bpy.context.view_layer.update()
